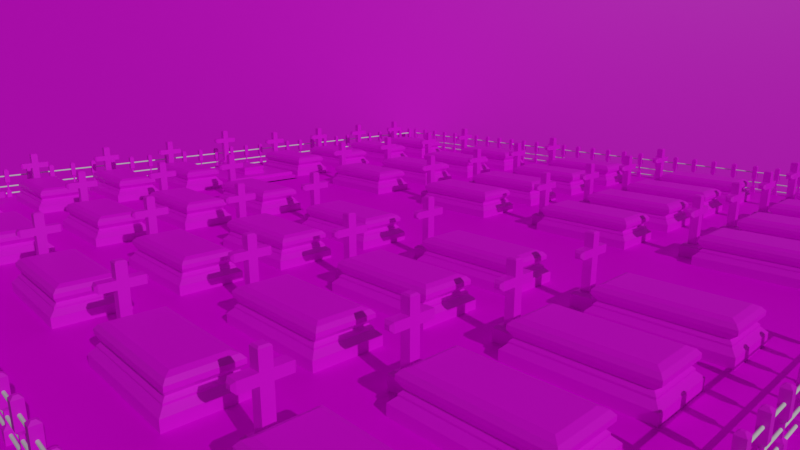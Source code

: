 # Source: Main.blend  (saved by Blender 2.82.7; exported with 4.5.12 LTS)
import bpy
from mathutils import Matrix  # noqa: F401  (used for matrix-valued properties, if any)

bpy.ops.wm.read_factory_settings(use_empty=True)
scene = bpy.context.scene
scene.name = 'Scene'

# ---- collections
col_collection = bpy.data.collections.new('Collection'); scene.collection.children.link(col_collection)
col_collection_1 = bpy.data.collections.new('Collection 1'); col_collection.children.link(col_collection_1)
col_collection_2 = bpy.data.collections.new('Collection 2'); col_collection.children.link(col_collection_2)
col_collection_3 = bpy.data.collections.new('Collection 3'); col_collection.children.link(col_collection_3)
col_collection_4 = bpy.data.collections.new('Collection 4'); col_collection.children.link(col_collection_4)

# ---- images (referenced by path relative to the original .blend; pixels are not part of the script)
import os
ASSET_DIR = os.environ.get("B2B_ASSET_DIR", "")  # directory of the original .blend (textures are referenced by path, not embedded)
HERE = os.path.dirname(os.path.abspath(__file__))  # packed textures are extracted next to this script under _unpacked/

def load_image(name, relpath, width, height, colorspace="sRGB"):
    """Load a texture the original file referenced (path relative to the .blend, or extracted next to this script)."""
    p = next((c for c in (os.path.join(HERE, relpath), os.path.join(ASSET_DIR, relpath)) if relpath and os.path.exists(c)), "")
    if p:
        img = bpy.data.images.load(p, check_existing=True)
        img.name = name
    else:  # same state as the original file: an image datablock whose file is absent (Cycles renders it pink)
        img = bpy.data.images.new(name, width, height)
        img.source = "FILE"
        img.filepath = "//" + (relpath or name)
    img.colorspace_settings.name = colorspace
    return img
img_grave = load_image('Grave', 'Grave.png', 1024, 1024, 'sRGB')
img_ground = load_image('Ground', 'Ground.png', 1024, 1024, 'sRGB')
img_sky_png = load_image('sky.png', 'sky.png', 1024, 1024, 'sRGB')
img_untitled = load_image('Untitled', 'fence.png', 1024, 1024, 'sRGB')

# ---- materials (node trees are filled in below, after node groups)
mat_material = bpy.data.materials.new('Material')
mat_material.alpha_threshold = 0.0
mat_material.use_transparent_shadow = False
mat_material.line_color = (0.0, 0.0, 0.0, 1.0)
mat_material_002 = bpy.data.materials.new('Material.002')
mat_material_002.use_transparent_shadow = False
mat_material_004 = bpy.data.materials.new('Material.004')
mat_material_004.use_transparent_shadow = False
mat_material_005 = bpy.data.materials.new('Material.005')
mat_material_005.use_transparent_shadow = False
mat_material_003 = bpy.data.materials.new('Material.003')
mat_material_003.use_transparent_shadow = False
mat_material_001 = bpy.data.materials.new('Material.001')
mat_material_001.use_transparent_shadow = False

# ---- material node trees
mat_material.use_nodes = True; mat_material.node_tree.nodes.clear()
_N = mat_material.node_tree.nodes; _L = mat_material.node_tree.links
n0 = _N.new('ShaderNodeOutputMaterial'); n0.name = 'Material Output'; n0.location = (300, 300)
n1 = _N.new('ShaderNodeBsdfPrincipled'); n1.name = 'Principled BSDF'; n1.location = (10, 300)
n1.distribution = 'GGX'
n1.subsurface_method = 'BURLEY'
n1.inputs[2].default_value = 0.4
n1.inputs[3].default_value = 1.45
n1.inputs[27].default_value = (0.0, 0.0, 0.0, 1.0)
n1.inputs[28].default_value = 1.0
n2 = _N.new('ShaderNodeTexImage'); n2.name = 'Image Texture'; n2.location = (-459, 131)
n2.image = img_grave
_L.new(n1.outputs[0], n0.inputs[0])
_L.new(n2.outputs[0], n1.inputs[0])
n0.is_active_output = True
mat_material_002.use_nodes = True; mat_material_002.node_tree.nodes.clear()
_N = mat_material_002.node_tree.nodes; _L = mat_material_002.node_tree.links
n0 = _N.new('ShaderNodeOutputMaterial'); n0.name = 'Material Output'; n0.location = (300, 300)
n1 = _N.new('ShaderNodeBsdfPrincipled'); n1.name = 'Principled BSDF'; n1.location = (10, 300)
n1.distribution = 'GGX'
n1.subsurface_method = 'BURLEY'
n1.inputs[3].default_value = 1.45
n1.inputs[27].default_value = (0.0, 0.0, 0.0, 1.0)
n1.inputs[28].default_value = 1.0
n2 = _N.new('ShaderNodeTexImage'); n2.name = 'Image Texture'; n2.location = (-455, 79)
n2.image = img_grave
_L.new(n1.outputs[0], n0.inputs[0])
_L.new(n2.outputs[0], n1.inputs[0])
n0.is_active_output = True
mat_material_004.use_nodes = True; mat_material_004.node_tree.nodes.clear()
_N = mat_material_004.node_tree.nodes; _L = mat_material_004.node_tree.links
n0 = _N.new('ShaderNodeOutputMaterial'); n0.name = 'Material Output'; n0.location = (300, 300)
n1 = _N.new('ShaderNodeBsdfPrincipled'); n1.name = 'Principled BSDF'; n1.location = (10, 300)
n1.distribution = 'GGX'
n1.subsurface_method = 'BURLEY'
n1.inputs[1].default_value = 0.05455
n1.inputs[3].default_value = 1.45
n1.inputs[13].default_value = 0.04091
n1.inputs[27].default_value = (0.0, 0.0, 0.0, 1.0)
n1.inputs[28].default_value = 1.0
n2 = _N.new('ShaderNodeTexImage'); n2.name = 'Image Texture'; n2.location = (-509, 152)
n2.image = img_ground
_L.new(n1.outputs[0], n0.inputs[0])
_L.new(n2.outputs[0], n1.inputs[0])
n0.is_active_output = True
mat_material_005.use_nodes = True; mat_material_005.node_tree.nodes.clear()
_N = mat_material_005.node_tree.nodes; _L = mat_material_005.node_tree.links
n0 = _N.new('ShaderNodeOutputMaterial'); n0.name = 'Material Output'; n0.location = (300, 300)
n1 = _N.new('ShaderNodeBsdfPrincipled'); n1.name = 'Principled BSDF'; n1.location = (10, 300)
n1.distribution = 'GGX'
n1.subsurface_method = 'BURLEY'
n1.inputs[3].default_value = 1.45
n1.inputs[27].default_value = (0.0, 0.0, 0.0, 1.0)
n1.inputs[28].default_value = 1.0
n2 = _N.new('ShaderNodeTexImage'); n2.name = 'Image Texture'; n2.location = (-458, 123)
n2.image = img_sky_png
_L.new(n1.outputs[0], n0.inputs[0])
_L.new(n2.outputs[0], n1.inputs[0])
n0.is_active_output = True
mat_material_003.use_nodes = True; mat_material_003.node_tree.nodes.clear()
_N = mat_material_003.node_tree.nodes; _L = mat_material_003.node_tree.links
n0 = _N.new('ShaderNodeOutputMaterial'); n0.name = 'Material Output'; n0.location = (300, 300)
n1 = _N.new('ShaderNodeBsdfPrincipled'); n1.name = 'Principled BSDF'; n1.location = (10, 300)
n1.distribution = 'GGX'
n1.subsurface_method = 'BURLEY'
n1.inputs[3].default_value = 1.45
n1.inputs[27].default_value = (0.0, 0.0, 0.0, 1.0)
n1.inputs[28].default_value = 1.0
n2 = _N.new('ShaderNodeTexImage'); n2.name = 'Image Texture'; n2.location = (-296, 168)
n2.image = img_untitled
_L.new(n1.outputs[0], n0.inputs[0])
_L.new(n2.outputs[0], n1.inputs[0])
n0.is_active_output = True
mat_material_001.use_nodes = True; mat_material_001.node_tree.nodes.clear()
_N = mat_material_001.node_tree.nodes; _L = mat_material_001.node_tree.links
n0 = _N.new('ShaderNodeOutputMaterial'); n0.name = 'Material Output'; n0.location = (300, 300)
n1 = _N.new('ShaderNodeBsdfPrincipled'); n1.name = 'Principled BSDF'; n1.location = (10, 300)
n1.distribution = 'GGX'
n1.subsurface_method = 'BURLEY'
n1.inputs[3].default_value = 1.45
n1.inputs[27].default_value = (0.0, 0.0, 0.0, 1.0)
n1.inputs[28].default_value = 1.0
n2 = _N.new('ShaderNodeTexImage'); n2.name = 'Image Texture'; n2.location = (-517, 137)
n2.image = img_grave
_L.new(n1.outputs[0], n0.inputs[0])
_L.new(n2.outputs[0], n1.inputs[0])
n0.is_active_output = True

# ---- world
world_world = bpy.data.worlds.new('World'); scene.world = world_world
world_world.use_nodes = True; world_world.node_tree.nodes.clear()
_N = world_world.node_tree.nodes; _L = world_world.node_tree.links
n0 = _N.new('ShaderNodeOutputWorld'); n0.name = 'World Output'; n0.location = (300, 300)
n1 = _N.new('ShaderNodeBackground'); n1.name = 'Background'; n1.location = (10, 300)
n1.inputs[0].default_value = (0.05088, 0.05088, 0.05088, 1.0)
_L.new(n1.outputs[0], n0.inputs[0])
n0.is_active_output = True
world_world.color = (0.05088, 0.05088, 0.05088)
world_world.use_sun_shadow = False
world_world.sun_shadow_jitter_overblur = 0.0

# ---- cameras
cam_camera = bpy.data.cameras.new('Camera')
cam_camera.clip_end = 245.2
cam_camera.lens = 29.0
cam_camera.ortho_scale = 7.314

# ---- lights
light_sun = bpy.data.lights.new('Sun', 'SUN')
light_sun.transmission_factor = 0.0
light_sun.energy = 1.5
light_sun.shadow_soft_size = 0.125

# ---- meshes
me_tomb = bpy.data.meshes.new('Tomb')
me_tomb.from_pydata([(1.0, 5.862, -1.0), (1.0, -5.862, -1.0), (-11.68, 5.862, -1.0), (-11.68, -5.862, -1.0), (1.0, 5.862, 0.0), (-11.68, -5.862, 0.0), (1.0, -5.862, 0.0), (-11.68, 5.862, 0.0), (1.0, 5.862, -0.5), (1.0, -5.862, -0.5), (-11.68, 5.862, -0.5), (-11.68, -5.862, -0.5), (-11.68, -5.862, 0.5), (1.0, 5.862, 0.5), (1.0, -5.862, 0.5), (-11.68, 5.862, 0.5), (1.694, 5.862, -0.5), (1.694, 5.862, -1.0), (1.694, -5.862, -0.5), (1.694, -5.862, -1.0), (1.694, 5.862, 0.5), (1.694, 5.862, 0.0), (1.694, -5.862, 0.5), (1.694, -5.862, 0.0), (2.448, 5.862, -0.5), (2.448, 5.862, -1.0), (2.448, -5.862, -0.5), (2.448, -5.862, -1.0), (2.448, 5.862, 0.0), (2.448, -5.862, 0.0), (3.193, 5.862, -0.5), (3.193, 5.862, -1.0), (3.193, -5.862, -0.5), (3.193, -5.862, -1.0), (1.0, 5.862, 0.8319), (-1.28, 1.81, 1.0), (1.0, -5.862, 0.8319), (-1.28, -1.81, 1.0), (-9.398, 1.81, 1.0), (-11.68, 5.862, 0.8319), (-9.398, -1.81, 1.0), (-11.68, -5.862, 0.8319), (0.8319, -5.694, 1.0), (-11.51, -5.694, 1.0), (0.8319, 5.694, 1.0), (-11.51, 5.694, 1.0), (-9.292, 1.703, 1.655), (-1.386, 1.703, 1.655), (-9.292, -1.703, 1.655), (-1.386, -1.703, 1.655), (-1.28, -1.81, 1.253), (-1.386, -1.703, 1.36), (-9.292, -1.703, 1.36), (-9.398, -1.81, 1.253), (-1.28, 1.81, 1.253), (-1.386, 1.703, 1.36), (-9.292, 1.703, 1.36), (-9.398, 1.81, 1.253), (-9.369, -1.736, 1.785), (-9.369, 1.736, 1.785), (-1.31, 1.736, 1.785), (-1.31, -1.736, 1.785), (-9.369, -1.736, 2.057), (-9.369, 1.736, 2.057), (-1.31, 1.736, 2.057), (-1.31, -1.736, 2.057), (-9.187, -1.555, 2.176), (-9.294, -1.662, 2.131), (-9.187, 1.555, 2.176), (-9.294, 1.662, 2.131), (-1.491, 1.555, 2.176), (-1.384, 1.662, 2.131), (-1.491, -1.555, 2.176), (-1.384, -1.662, 2.131)], [], [(15, 39, 34, 13), (12, 41, 39, 15), (35, 38, 57, 54), (14, 36, 41, 12), (10, 7, 4, 8), (6, 9, 18, 23), (11, 5, 7, 10), (9, 6, 5, 11), (1, 9, 11, 3), (3, 11, 10, 2), (4, 13, 20, 21), (2, 10, 8, 0), (7, 15, 13, 4), (14, 6, 23, 22), (5, 12, 15, 7), (6, 14, 12, 5), (17, 16, 24, 25), (21, 20, 22, 23), (9, 1, 19, 18), (0, 8, 16, 17), (13, 14, 22, 20), (8, 4, 21, 16), (24, 28, 29, 26), (24, 26, 32, 30), (23, 18, 26, 29), (21, 23, 29, 28), (18, 19, 27, 26), (16, 21, 28, 24), (31, 30, 32, 33), (25, 24, 30, 31), (26, 27, 33, 32), (42, 43, 41, 36), (44, 42, 36, 34), (43, 45, 39, 41), (45, 44, 34, 39), (13, 34, 36, 14), (37, 40, 43, 42), (35, 37, 42, 44), (40, 38, 45, 43), (38, 35, 44, 45), (37, 35, 54, 50), (56, 52, 48, 46), (49, 47, 60, 61), (38, 40, 53, 57), (51, 52, 53, 50), (55, 51, 50, 54), (52, 56, 57, 53), (56, 55, 54, 57), (40, 37, 50, 53), (51, 55, 47, 49), (52, 51, 49, 48), (55, 56, 46, 47), (48, 49, 61, 58), (46, 48, 58, 59), (47, 46, 59, 60), (58, 61, 65, 62), (61, 60, 64, 65), (60, 59, 63, 64), (69, 71, 64, 63), (70, 68, 66, 72), (71, 73, 65, 64), (67, 69, 63, 62), (59, 58, 62, 63), (66, 68, 69, 67), (68, 70, 71, 69), (72, 66, 67, 73), (70, 72, 73, 71), (73, 67, 62, 65)])
_uv = me_tomb.uv_layers.new(name='UVMap')
_uv.uv.foreach_set('vector', [0.5625, 0.25, 0.604, 0.25, 0.604, 0.5, 0.5625, 0.5, 0.5625, 0.0, 0.604, 0.0, 0.604, 0.25, 0.5625, 0.25, 0.6508, 0.5279, 0.8492, 0.5279, 0.8492, 0.5279, 0.6508, 0.5279, 0.5625, 0.75, 0.604, 0.75, 0.604, 1.0, 0.5625, 1.0, 0.4375, 0.25, 0.5, 0.25, 0.5, 0.5, 0.4375, 0.5, 0.5, 0.75, 0.4375, 0.75, 0.4375, 0.75, 0.5, 0.75, 0.4375, 0.0, 0.5, 0.0, 0.5, 0.25, 0.4375, 0.25, 0.4375, 0.75, 0.5, 0.75, 0.5, 1.0, 0.4375, 1.0, 0.375, 0.75, 0.4375, 0.75, 0.4375, 1.0, 0.375, 1.0, 0.375, 0.0, 0.4375, 0.0, 0.4375, 0.25, 0.375, 0.25, 0.5, 0.5, 0.5625, 0.5, 0.5625, 0.5, 0.5, 0.5, 0.375, 0.25, 0.4375, 0.25, 0.4375, 0.5, 0.375, 0.5, 0.5, 0.25, 0.5625, 0.25, 0.5625, 0.5, 0.5, 0.5, 0.5625, 0.75, 0.5, 0.75, 0.5, 0.75, 0.5625, 0.75, 0.5, 0.0, 0.5625, 0.0, 0.5625, 0.25, 0.5, 0.25, 0.5, 0.75, 0.5625, 0.75, 0.5625, 1.0, 0.5, 1.0, 0.375, 0.5, 0.4375, 0.5, 0.4375, 0.5, 0.375, 0.5, 0.5, 0.5, 0.5625, 0.5, 0.5625, 0.75, 0.5, 0.75, 0.4375, 0.75, 0.375, 0.75, 0.375, 0.75, 0.4375, 0.75, 0.375, 0.5, 0.4375, 0.5, 0.4375, 0.5, 0.375, 0.5, 0.5625, 0.5, 0.5625, 0.75, 0.5625, 0.75, 0.5625, 0.5, 0.4375, 0.5, 0.5, 0.5, 0.5, 0.5, 0.4375, 0.5, 0.4375, 0.5, 0.5, 0.5, 0.5, 0.75, 0.4375, 0.75, 0.4375, 0.5, 0.4375, 0.75, 0.4375, 0.75, 0.4375, 0.5, 0.5, 0.75, 0.4375, 0.75, 0.4375, 0.75, 0.5, 0.75, 0.5, 0.5, 0.5, 0.75, 0.5, 0.75, 0.5, 0.5, 0.4375, 0.75, 0.375, 0.75, 0.375, 0.75, 0.4375, 0.75, 0.4375, 0.5, 0.5, 0.5, 0.5, 0.5, 0.4375, 0.5, 0.375, 0.5, 0.4375, 0.5, 0.4375, 0.75, 0.375, 0.75, 0.375, 0.5, 0.4375, 0.5, 0.4375, 0.5, 0.375, 0.5, 0.4375, 0.75, 0.375, 0.75, 0.375, 0.75, 0.4375, 0.75, 0.6283, 0.7464, 0.8717, 0.7464, 0.875, 0.75, 0.625, 0.75, 0.6283, 0.5036, 0.6283, 0.7464, 0.604, 0.75, 0.604, 0.5, 0.8717, 0.7464, 0.8717, 0.5036, 0.875, 0.5, 0.875, 0.75, 0.8717, 0.5036, 0.6283, 0.5036, 0.625, 0.5, 0.875, 0.5, 0.5625, 0.5, 0.604, 0.5, 0.604, 0.75, 0.5625, 0.75, 0.6508, 0.7221, 0.8492, 0.7221, 0.8717, 0.7464, 0.6283, 0.7464, 0.6508, 0.5279, 0.6508, 0.7221, 0.6283, 0.7464, 0.6283, 0.5036, 0.8492, 0.7221, 0.8492, 0.5279, 0.8717, 0.5036, 0.8717, 0.7464, 0.8492, 0.5279, 0.6508, 0.5279, 0.6283, 0.5036, 0.8717, 0.5036, 0.6508, 0.7221, 0.6508, 0.5279, 0.6508, 0.5279, 0.6508, 0.7221, 0.8466, 0.5336, 0.8466, 0.7164, 0.8466, 0.7164, 0.8466, 0.5336, 0.6534, 0.7164, 0.6534, 0.5336, 0.6534, 0.5336, 0.6534, 0.7164, 0.8492, 0.5279, 0.8492, 0.7221, 0.8492, 0.7221, 0.8492, 0.5279, 0.6534, 0.7164, 0.8466, 0.7164, 0.8492, 0.7221, 0.6508, 0.7221, 0.6534, 0.5336, 0.6534, 0.7164, 0.6508, 0.7221, 0.6508, 0.5279, 0.8466, 0.7164, 0.8466, 0.5336, 0.8492, 0.5279, 0.8492, 0.7221, 0.8466, 0.5336, 0.6534, 0.5336, 0.6508, 0.5279, 0.8492, 0.5279, 0.8492, 0.7221, 0.6508, 0.7221, 0.6508, 0.7221, 0.8492, 0.7221, 0.6534, 0.7164, 0.6534, 0.5336, 0.6534, 0.5336, 0.6534, 0.7164, 0.8466, 0.7164, 0.6534, 0.7164, 0.6534, 0.7164, 0.8466, 0.7164, 0.6534, 0.5336, 0.8466, 0.5336, 0.8466, 0.5336, 0.6534, 0.5336, 0.8466, 0.7164, 0.6534, 0.7164, 0.6534, 0.7164, 0.8466, 0.7164, 0.8466, 0.5336, 0.8466, 0.7164, 0.8466, 0.7164, 0.8466, 0.5336, 0.6534, 0.5336, 0.8466, 0.5336, 0.8466, 0.5336, 0.6534, 0.5336, 0.8466, 0.7164, 0.6534, 0.7164, 0.6534, 0.7164, 0.8466, 0.7164, 0.6534, 0.7164, 0.6534, 0.5336, 0.6534, 0.5336, 0.6534, 0.7164, 0.6534, 0.5336, 0.8466, 0.5336, 0.8466, 0.5336, 0.6534, 0.5336, 0.8448, 0.5375, 0.6552, 0.5375, 0.6534, 0.5336, 0.8466, 0.5336, 0.6577, 0.5432, 0.8423, 0.5432, 0.8423, 0.7068, 0.6577, 0.7068, 0.6552, 0.5375, 0.6552, 0.7125, 0.6534, 0.7164, 0.6534, 0.5336, 0.8448, 0.7125, 0.8448, 0.5375, 0.8466, 0.5336, 0.8466, 0.7164, 0.8466, 0.5336, 0.8466, 0.7164, 0.8466, 0.7164, 0.8466, 0.5336, 0.8423, 0.7068, 0.8423, 0.5432, 0.8448, 0.5375, 0.8448, 0.7125, 0.8423, 0.5432, 0.6577, 0.5432, 0.6552, 0.5375, 0.8448, 0.5375, 0.6577, 0.7068, 0.8423, 0.7068, 0.8448, 0.7125, 0.6552, 0.7125, 0.6577, 0.5432, 0.6577, 0.7068, 0.6552, 0.7125, 0.6552, 0.5375, 0.6552, 0.7125, 0.8448, 0.7125, 0.8466, 0.7164, 0.6534, 0.7164])
me_tomb.materials.append(mat_material)
me_tomb.use_remesh_preserve_volume = False
me_tomb.use_remesh_preserve_attributes = False
me_tomb.use_mirror_vertex_groups = False
me_tomb.update()
me_cube_001 = bpy.data.meshes.new('Cube.001')
me_cube_001.from_pydata([(-11.46, -0.9713, 0.8852), (-11.46, 0.9713, 0.8852), (-9.521, -0.9713, 0.8852), (-9.521, 0.9713, 0.8852), (-10.9, -0.4099, 2.35), (-11.46, -0.9713, 2.1), (-10.9, 0.4099, 2.35), (-11.46, 0.9713, 2.1), (-10.08, -0.4099, 2.35), (-9.521, -0.9713, 2.1), (-10.08, 0.4099, 2.35), (-9.521, 0.9713, 2.1), (-11.21, -0.7215, 2.35), (-11.21, 0.7215, 2.35), (-9.771, 0.7215, 2.35), (-9.771, -0.7215, 2.35), (-10.9, -0.4099, 5.34), (-10.9, 0.4099, 5.34), (-10.08, 0.4099, 5.34), (-10.08, -0.4099, 5.34), (-10.9, -0.4099, 6.047), (-10.9, 0.4099, 6.047), (-10.08, 0.4099, 6.047), (-10.08, -0.4099, 6.047), (-10.9, 1.642, 5.34), (-10.7, 1.846, 5.544), (-10.29, 1.846, 5.544), (-10.08, 1.642, 5.34), (-10.08, -1.642, 5.34), (-10.29, -1.846, 5.544), (-10.7, -1.846, 5.544), (-10.9, -1.642, 5.34), (-10.7, 1.846, 5.842), (-10.9, 1.642, 6.047), (-10.08, 1.642, 6.047), (-10.29, 1.846, 5.842), (-10.29, -1.846, 5.842), (-10.08, -1.642, 6.047), (-10.9, -1.642, 6.047), (-10.7, -1.846, 5.842), (-10.9, -0.4099, 7.228), (-10.78, -0.2916, 7.346), (-10.78, 0.2916, 7.346), (-10.9, 0.4099, 7.228), (-10.2, 0.2916, 7.346), (-10.08, 0.4099, 7.228), (-10.2, -0.2916, 7.346), (-10.08, -0.4099, 7.228)], [], [(8, 10, 18, 19), (3, 11, 9, 2), (0, 5, 7, 1), (1, 3, 2, 0), (1, 7, 11, 3), (12, 13, 7, 5), (13, 14, 11, 7), (14, 15, 9, 11), (15, 12, 5, 9), (2, 9, 5, 0), (4, 6, 13, 12), (6, 10, 14, 13), (10, 8, 15, 14), (8, 4, 12, 15), (21, 22, 34, 33), (6, 4, 16, 17), (4, 8, 19, 16), (10, 6, 17, 18), (23, 22, 45, 47), (16, 19, 28, 31), (19, 18, 22, 23), (17, 16, 20, 21), (20, 23, 47, 40), (44, 42, 41, 46), (22, 21, 43, 45), (19, 23, 37, 28), (17, 21, 33, 24), (23, 20, 38, 37), (22, 18, 27, 34), (30, 29, 36, 39), (20, 16, 31, 38), (26, 25, 32, 35), (25, 26, 27, 24), (29, 30, 31, 28), (33, 34, 35, 32), (37, 38, 39, 36), (28, 37, 36, 29), (38, 31, 30, 39), (24, 33, 32, 25), (34, 27, 26, 35), (18, 17, 24, 27), (41, 42, 43, 40), (42, 44, 45, 43), (44, 46, 47, 45), (46, 41, 40, 47), (21, 20, 40, 43)])
_uv = me_cube_001.uv_layers.new(name='UVMap')
_uv.uv.foreach_set('vector', [0.6973, 0.6777, 0.6973, 0.5723, 0.6973, 0.5723, 0.6973, 0.6777, 0.375, 0.5, 0.5824, 0.5, 0.5824, 0.75, 0.375, 0.75, 0.375, 0.0, 0.5824, 0.0, 0.5824, 0.25, 0.375, 0.25, 0.125, 0.5, 0.375, 0.5, 0.375, 0.75, 0.125, 0.75, 0.375, 0.25, 0.5824, 0.25, 0.5824, 0.5, 0.375, 0.5, 0.8428, 0.7178, 0.8428, 0.5322, 0.875, 0.5, 0.875, 0.75, 0.8428, 0.5322, 0.6572, 0.5322, 0.625, 0.5, 0.875, 0.5, 0.6572, 0.5322, 0.6572, 0.7178, 0.5824, 0.75, 0.5824, 0.5, 0.6572, 0.7178, 0.8428, 0.7178, 0.875, 0.75, 0.625, 0.75, 0.375, 0.75, 0.5824, 0.75, 0.5824, 1.0, 0.375, 1.0, 0.8027, 0.6777, 0.8027, 0.5723, 0.8428, 0.5322, 0.8428, 0.7178, 0.8027, 0.5723, 0.6973, 0.5723, 0.6572, 0.5322, 0.8428, 0.5322, 0.6973, 0.5723, 0.6973, 0.6777, 0.6572, 0.7178, 0.6572, 0.5322, 0.6973, 0.6777, 0.8027, 0.6777, 0.8428, 0.7178, 0.6572, 0.7178, 0.8027, 0.5723, 0.6973, 0.5723, 0.6973, 0.5723, 0.8027, 0.5723, 0.8027, 0.5723, 0.8027, 0.6777, 0.8027, 0.6777, 0.8027, 0.5723, 0.8027, 0.6777, 0.6973, 0.6777, 0.6973, 0.6777, 0.8027, 0.6777, 0.6973, 0.5723, 0.8027, 0.5723, 0.8027, 0.5723, 0.6973, 0.5723, 0.6973, 0.6777, 0.6973, 0.5723, 0.6973, 0.5723, 0.6973, 0.6777, 0.8027, 0.6777, 0.6973, 0.6777, 0.6973, 0.6777, 0.8027, 0.6777, 0.6973, 0.6777, 0.6973, 0.5723, 0.6973, 0.5723, 0.6973, 0.6777, 0.8027, 0.5723, 0.8027, 0.6777, 0.8027, 0.6777, 0.8027, 0.5723, 0.8027, 0.6777, 0.6973, 0.6777, 0.6973, 0.6777, 0.8027, 0.6777, 0.7125, 0.5875, 0.7875, 0.5875, 0.7875, 0.6625, 0.7125, 0.6625, 0.6973, 0.5723, 0.8027, 0.5723, 0.8027, 0.5723, 0.6973, 0.5723, 0.6973, 0.6777, 0.6973, 0.6777, 0.6973, 0.6777, 0.6973, 0.6777, 0.8027, 0.5723, 0.8027, 0.5723, 0.8027, 0.5723, 0.8027, 0.5723, 0.6973, 0.6777, 0.8027, 0.6777, 0.8027, 0.6777, 0.6973, 0.6777, 0.6973, 0.5723, 0.6973, 0.5723, 0.6973, 0.5723, 0.6973, 0.5723, 0.7764, 0.6777, 0.7236, 0.6777, 0.7236, 0.6777, 0.7764, 0.6777, 0.8027, 0.6777, 0.8027, 0.6777, 0.8027, 0.6777, 0.8027, 0.6777, 0.7236, 0.5723, 0.7764, 0.5723, 0.7764, 0.5723, 0.7236, 0.5723, 0.7764, 0.5723, 0.7236, 0.5723, 0.6973, 0.5723, 0.8027, 0.5723, 0.7236, 0.6777, 0.7764, 0.6777, 0.8027, 0.6777, 0.6973, 0.6777, 0.8027, 0.5723, 0.6973, 0.5723, 0.7236, 0.5723, 0.7764, 0.5723, 0.6973, 0.6777, 0.8027, 0.6777, 0.7764, 0.6777, 0.7236, 0.6777, 0.6973, 0.6777, 0.6973, 0.6777, 0.7236, 0.6777, 0.7236, 0.6777, 0.8027, 0.6777, 0.8027, 0.6777, 0.7764, 0.6777, 0.7764, 0.6777, 0.8027, 0.5723, 0.8027, 0.5723, 0.7764, 0.5723, 0.7764, 0.5723, 0.6973, 0.5723, 0.6973, 0.5723, 0.7236, 0.5723, 0.7236, 0.5723, 0.6973, 0.5723, 0.8027, 0.5723, 0.8027, 0.5723, 0.6973, 0.5723, 0.7875, 0.6625, 0.7875, 0.5875, 0.8027, 0.5723, 0.8027, 0.6777, 0.7875, 0.5875, 0.7125, 0.5875, 0.6973, 0.5723, 0.8027, 0.5723, 0.7125, 0.5875, 0.7125, 0.6625, 0.6973, 0.6777, 0.6973, 0.5723, 0.7125, 0.6625, 0.7875, 0.6625, 0.8027, 0.6777, 0.6973, 0.6777, 0.8027, 0.5723, 0.8027, 0.6777, 0.8027, 0.6777, 0.8027, 0.5723])
me_cube_001.materials.append(mat_material_002)
me_cube_001.use_remesh_fix_poles = True
me_cube_001.use_remesh_preserve_attributes = False
me_cube_001.use_mirror_vertex_groups = False
me_cube_001.update()
me_plane_001 = bpy.data.meshes.new('Plane.001')
me_plane_001.from_pydata([(-1.0, -1.0, 0.0), (1.0, -1.0, 0.0), (-1.0, 1.0, 0.0), (1.0, 1.0, 0.0)], [], [(0, 1, 3, 2)])
_uv = me_plane_001.uv_layers.new(name='UVMap')
_uv.uv.foreach_set('vector', [1.49e-07, 1.0, 0.0, 1.49e-07, 1.0, 0.0, 1.0, 1.0])
me_plane_001.materials.append(mat_material_004)
me_plane_001.use_remesh_fix_poles = True
me_plane_001.use_remesh_preserve_attributes = False
me_plane_001.use_mirror_vertex_groups = False
me_plane_001.update()
me_plane_002 = bpy.data.meshes.new('Plane.002')
me_plane_002.from_pydata([(-1.0, -1.0, 0.0), (1.0, -1.0, 0.0), (-1.0, 1.0, 0.0), (1.0, 1.0, 0.0)], [], [(0, 1, 3, 2)])
_uv = me_plane_002.uv_layers.new(name='UVMap')
_uv.uv.foreach_set('vector', [0.0, 0.0, 1.0, 0.0, 1.0, 1.0, 0.0, 1.0])
me_plane_002.materials.append(mat_material_005)
me_plane_002.use_remesh_fix_poles = True
me_plane_002.use_remesh_preserve_attributes = False
me_plane_002.use_mirror_vertex_groups = False
me_plane_002.update()
me_cube = bpy.data.meshes.new('Cube')
me_cube.from_pydata([(-0.3, -0.3, -0.3036), (0.1213, -0.1213, 1.87), (-0.3, 0.3, -0.3036), (0.1213, 0.1213, 1.87), (0.3, -0.3, -0.3036), (-0.1213, 0.1213, 1.87), (0.3, 0.3, -0.3036), (-0.1213, -0.1213, 1.87), (-0.1213, -0.1213, 1.034), (-0.3, -0.3, 0.8551), (-0.1213, 0.1213, 1.034), (-0.3, 0.3, 0.8551), (0.1213, -0.1213, 1.034), (0.3, -0.3, 0.8551), (0.1213, 0.1213, 1.034), (0.3, 0.3, 0.8551), (0.2997, -0.2997, 2.148), (-0.2997, -0.2997, 2.148), (-0.2997, 0.2997, 2.148), (0.2997, 0.2997, 2.148), (0.2997, -0.2997, 3.817), (0.1106, -0.1106, 4.006), (-0.1106, -0.1106, 4.006), (-0.2997, -0.2997, 3.817), (-0.1106, 0.1106, 4.006), (-0.2997, 0.2997, 3.817), (0.2997, 0.2997, 3.817), (0.1106, 0.1106, 4.006)], [], [(12, 14, 3, 1), (6, 15, 13, 4), (1, 3, 19, 16), (0, 9, 11, 2), (2, 6, 4, 0), (2, 11, 15, 6), (8, 10, 11, 9), (10, 14, 15, 11), (14, 12, 13, 15), (12, 8, 9, 13), (4, 13, 9, 0), (10, 8, 7, 5), (8, 12, 1, 7), (14, 10, 5, 3), (18, 17, 23, 25), (5, 7, 17, 18), (3, 5, 18, 19), (7, 1, 16, 17), (16, 19, 26, 20), (27, 24, 22, 21), (19, 18, 25, 26), (21, 22, 23, 20), (22, 24, 25, 23), (27, 21, 20, 26), (24, 27, 26, 25), (17, 16, 20, 23)])
_uv = me_cube.uv_layers.new(name='UVMap')
_uv.uv.foreach_set('vector', [0.6169, 0.8078, 0.5495, 0.8078, 0.5495, 0.5673, 0.6169, 0.5673, 1.0, 0.0, 1.0, 0.3333, 0.8332, 0.3333, 0.8332, 8.658e-09, 0.6169, 0.5673, 0.5495, 0.5673, 0.4999, 0.4799, 0.6665, 0.4799, 0.6665, 0.3333, 0.6665, 0.0, 0.8332, 0.0, 0.8332, 0.3333, 0.0, 0.8078, 0.1668, 0.8078, 0.1668, 0.9821, 1.657e-08, 0.9821, 0.8332, 0.6667, 0.8332, 1.0, 0.6665, 1.0, 0.6665, 0.6667, 0.2164, 0.8597, 0.2164, 0.9302, 0.1668, 0.9821, 0.1668, 0.8078, 0.2164, 0.9302, 0.2839, 0.9302, 0.3335, 0.9821, 0.1668, 0.9821, 0.2839, 0.9302, 0.2839, 0.8597, 0.3335, 0.8078, 0.3335, 0.9821, 0.2839, 0.8597, 0.2164, 0.8597, 0.1668, 0.8078, 0.3335, 0.8078, 0.6665, 0.6667, 0.6665, 0.3333, 0.8332, 0.3333, 0.8332, 0.6667, 0.04959, 0.0, 0.117, 0.0, 0.117, 0.2405, 0.04959, 0.2405, 0.2162, 0.0, 0.2836, 0.0, 0.2836, 0.2405, 0.2162, 0.2405, 0.3828, 0.0, 0.4503, 0.0, 0.4503, 0.2405, 0.3828, 0.2405, 0.0, 0.3279, 0.1666, 0.3279, 0.1666, 0.8078, 4.142e-08, 0.8078, 0.04959, 0.2405, 0.117, 0.2405, 0.1666, 0.3279, 0.0, 0.3279, 0.3828, 0.2405, 0.4503, 0.2405, 0.4999, 0.3279, 0.3332, 0.3279, 0.2162, 0.2405, 0.2836, 0.2405, 0.3332, 0.3279, 0.1666, 0.3279, 0.6665, 0.4799, 0.4999, 0.4799, 0.4999, 0.0, 0.6665, 0.0, 0.4476, 0.927, 0.3861, 0.927, 0.3861, 0.8627, 0.4476, 0.8627, 0.3332, 0.3279, 0.4999, 0.3279, 0.4999, 0.8078, 0.3332, 0.8078, 0.4476, 0.8627, 0.3861, 0.8627, 0.3335, 0.8078, 0.5001, 0.8078, 0.3861, 0.8627, 0.3861, 0.927, 0.3335, 0.982, 0.3335, 0.8078, 0.4476, 0.927, 0.4476, 0.8627, 0.5001, 0.8078, 0.5001, 0.982, 0.3861, 0.927, 0.4476, 0.927, 0.5001, 0.982, 0.3335, 0.982, 0.1666, 0.3279, 0.3332, 0.3279, 0.3332, 0.8078, 0.1666, 0.8078])
me_cube.materials.append(mat_material_003)
me_cube.use_remesh_fix_poles = True
me_cube.use_remesh_preserve_attributes = False
me_cube.use_mirror_vertex_groups = False
me_cube.update()
me_cylinder = bpy.data.meshes.new('Cylinder')
me_cylinder.from_pydata([(0.0, 1.0, -1.0), (0.0, 1.0, 41.04), (0.1951, 0.9808, -1.0), (0.1951, 0.9808, 41.04), (0.3827, 0.9239, -1.0), (0.3827, 0.9238, 41.04), (0.5556, 0.8315, -1.0), (0.5556, 0.8314, 41.04), (0.7071, 0.7071, -1.0), (0.7071, 0.7071, 41.04), (0.8315, 0.5556, -1.0), (0.8315, 0.5555, 41.04), (0.9239, 0.3827, -1.0), (0.9239, 0.3827, 41.04), (0.9808, 0.1951, -1.0), (0.9808, 0.1951, 41.04), (1.0, 7.55e-08, -1.0), (1.0, -3.016e-05, 41.04), (0.9808, -0.1951, -1.0), (0.9808, -0.1951, 41.04), (0.9239, -0.3827, -1.0), (0.9239, -0.3827, 41.04), (0.8315, -0.5556, -1.0), (0.8315, -0.5556, 41.04), (0.7071, -0.7071, -1.0), (0.7071, -0.7071, 41.04), (0.5556, -0.8315, -1.0), (0.5556, -0.8315, 41.04), (0.3827, -0.9239, -1.0), (0.3827, -0.9239, 41.04), (0.1951, -0.9808, -1.0), (0.1951, -0.9808, 41.04), (-3.258e-07, -1.0, -1.0), (-3.258e-07, -1.0, 41.04), (-0.1951, -0.9808, -1.0), (-0.1951, -0.9808, 41.04), (-0.3827, -0.9239, -1.0), (-0.3827, -0.9239, 41.04), (-0.5556, -0.8315, -1.0), (-0.5556, -0.8315, 41.04), (-0.7071, -0.7071, -1.0), (-0.7071, -0.7071, 41.04), (-0.8315, -0.5556, -1.0), (-0.8315, -0.5556, 41.04), (-0.9239, -0.3827, -1.0), (-0.9239, -0.3827, 41.04), (-0.9808, -0.1951, -1.0), (-0.9808, -0.1951, 41.04), (-1.0, 9.656e-07, -1.0), (-1.0, -2.927e-05, 41.04), (-0.9808, 0.1951, -1.0), (-0.9808, 0.1951, 41.04), (-0.9239, 0.3827, -1.0), (-0.9239, 0.3827, 41.04), (-0.8315, 0.5556, -1.0), (-0.8315, 0.5555, 41.04), (-0.7071, 0.7071, -1.0), (-0.7071, 0.7071, 41.04), (-0.5556, 0.8315, -1.0), (-0.5556, 0.8314, 41.04), (-0.3827, 0.9239, -1.0), (-0.3827, 0.9238, 41.04), (-0.1951, 0.9808, -1.0), (-0.1951, 0.9808, 41.04)], [], [(0, 1, 3, 2), (2, 3, 5, 4), (4, 5, 7, 6), (6, 7, 9, 8), (8, 9, 11, 10), (10, 11, 13, 12), (12, 13, 15, 14), (14, 15, 17, 16), (16, 17, 19, 18), (18, 19, 21, 20), (20, 21, 23, 22), (22, 23, 25, 24), (24, 25, 27, 26), (26, 27, 29, 28), (28, 29, 31, 30), (30, 31, 33, 32), (32, 33, 35, 34), (34, 35, 37, 36), (36, 37, 39, 38), (38, 39, 41, 40), (40, 41, 43, 42), (42, 43, 45, 44), (44, 45, 47, 46), (46, 47, 49, 48), (48, 49, 51, 50), (50, 51, 53, 52), (52, 53, 55, 54), (54, 55, 57, 56), (56, 57, 59, 58), (58, 59, 61, 60), (3, 1, 63, 61, 59, 57, 55, 53, 51, 49, 47, 45, 43, 41, 39, 37, 35, 33, 31, 29, 27, 25, 23, 21, 19, 17, 15, 13, 11, 9, 7, 5), (60, 61, 63, 62), (62, 63, 1, 0), (0, 2, 4, 6, 8, 10, 12, 14, 16, 18, 20, 22, 24, 26, 28, 30, 32, 34, 36, 38, 40, 42, 44, 46, 48, 50, 52, 54, 56, 58, 60, 62)])
_uv = me_cylinder.uv_layers.new(name='UVMap')
_uv.uv.foreach_set('vector', [1.0, 0.5, 1.0, 1.0, 0.9688, 1.0, 0.9688, 0.5, 0.9688, 0.5, 0.9688, 1.0, 0.9375, 1.0, 0.9375, 0.5, 0.9375, 0.5, 0.9375, 1.0, 0.9062, 1.0, 0.9062, 0.5, 0.9062, 0.5, 0.9062, 1.0, 0.875, 1.0, 0.875, 0.5, 0.875, 0.5, 0.875, 1.0, 0.8438, 1.0, 0.8438, 0.5, 0.8438, 0.5, 0.8438, 1.0, 0.8125, 1.0, 0.8125, 0.5, 0.8125, 0.5, 0.8125, 1.0, 0.7812, 1.0, 0.7812, 0.5, 0.7812, 0.5, 0.7812, 1.0, 0.75, 1.0, 0.75, 0.5, 0.75, 0.5, 0.75, 1.0, 0.7188, 1.0, 0.7188, 0.5, 0.7188, 0.5, 0.7188, 1.0, 0.6875, 1.0, 0.6875, 0.5, 0.6875, 0.5, 0.6875, 1.0, 0.6562, 1.0, 0.6562, 0.5, 0.6562, 0.5, 0.6562, 1.0, 0.625, 1.0, 0.625, 0.5, 0.625, 0.5, 0.625, 1.0, 0.5938, 1.0, 0.5938, 0.5, 0.5938, 0.5, 0.5938, 1.0, 0.5625, 1.0, 0.5625, 0.5, 0.5625, 0.5, 0.5625, 1.0, 0.5312, 1.0, 0.5312, 0.5, 0.5312, 0.5, 0.5312, 1.0, 0.5, 1.0, 0.5, 0.5, 0.5, 0.5, 0.5, 1.0, 0.4688, 1.0, 0.4688, 0.5, 0.4688, 0.5, 0.4688, 1.0, 0.4375, 1.0, 0.4375, 0.5, 0.4375, 0.5, 0.4375, 1.0, 0.4062, 1.0, 0.4062, 0.5, 0.4062, 0.5, 0.4062, 1.0, 0.375, 1.0, 0.375, 0.5, 0.375, 0.5, 0.375, 1.0, 0.3438, 1.0, 0.3438, 0.5, 0.3438, 0.5, 0.3438, 1.0, 0.3125, 1.0, 0.3125, 0.5, 0.3125, 0.5, 0.3125, 1.0, 0.2812, 1.0, 0.2812, 0.5, 0.2812, 0.5, 0.2812, 1.0, 0.25, 1.0, 0.25, 0.5, 0.25, 0.5, 0.25, 1.0, 0.2188, 1.0, 0.2188, 0.5, 0.2188, 0.5, 0.2188, 1.0, 0.1875, 1.0, 0.1875, 0.5, 0.1875, 0.5, 0.1875, 1.0, 0.1562, 1.0, 0.1562, 0.5, 0.1562, 0.5, 0.1562, 1.0, 0.125, 1.0, 0.125, 0.5, 0.125, 0.5, 0.125, 1.0, 0.09375, 1.0, 0.09375, 0.5, 0.09375, 0.5, 0.09375, 1.0, 0.0625, 1.0, 0.0625, 0.5, 0.2968, 0.4854, 0.25, 0.49, 0.2032, 0.4854, 0.1582, 0.4717, 0.1167, 0.4496, 0.08029, 0.4197, 0.05045, 0.3833, 0.02827, 0.3418, 0.01461, 0.2968, 0.01, 0.25, 0.01461, 0.2032, 0.02827, 0.1582, 0.05045, 0.1167, 0.08029, 0.08029, 0.1167, 0.05045, 0.1582, 0.02827, 0.2032, 0.01461, 0.25, 0.01, 0.2968, 0.01461, 0.3418, 0.02827, 0.3833, 0.05045, 0.4197, 0.08029, 0.4496, 0.1167, 0.4717, 0.1582, 0.4854, 0.2032, 0.49, 0.25, 0.4854, 0.2968, 0.4717, 0.3418, 0.4496, 0.3833, 0.4197, 0.4197, 0.3833, 0.4496, 0.3418, 0.4717, 0.0625, 0.5, 0.0625, 1.0, 0.03125, 1.0, 0.03125, 0.5, 0.03125, 0.5, 0.03125, 1.0, 0.0, 1.0, 0.0, 0.5, 0.75, 0.49, 0.7968, 0.4854, 0.8418, 0.4717, 0.8833, 0.4496, 0.9197, 0.4197, 0.9496, 0.3833, 0.9717, 0.3418, 0.9854, 0.2968, 0.99, 0.25, 0.9854, 0.2032, 0.9717, 0.1582, 0.9496, 0.1167, 0.9197, 0.08029, 0.8833, 0.05045, 0.8418, 0.02827, 0.7968, 0.01461, 0.75, 0.01, 0.7032, 0.01461, 0.6582, 0.02827, 0.6167, 0.05045, 0.5803, 0.08029, 0.5504, 0.1167, 0.5283, 0.1582, 0.5146, 0.2032, 0.51, 0.25, 0.5146, 0.2968, 0.5283, 0.3418, 0.5504, 0.3833, 0.5803, 0.4197, 0.6167, 0.4496, 0.6582, 0.4717, 0.7032, 0.4854])
me_cylinder.use_remesh_fix_poles = True
me_cylinder.use_remesh_preserve_attributes = False
me_cylinder.use_mirror_vertex_groups = False
me_cylinder.update()
me_cylinder_001 = bpy.data.meshes.new('Cylinder.001')
me_cylinder_001.from_pydata([(0.0, 1.0, -55.0), (0.0, 1.0, 41.04), (0.1951, 0.9808, -55.0), (0.1951, 0.9808, 41.04), (0.3827, 0.9239, -55.0), (0.3827, 0.9238, 41.04), (0.5556, 0.8315, -55.0), (0.5556, 0.8314, 41.04), (0.7071, 0.7071, -55.0), (0.7071, 0.7071, 41.04), (0.8315, 0.5556, -55.0), (0.8315, 0.5555, 41.04), (0.9239, 0.3827, -55.0), (0.9239, 0.3827, 41.04), (0.9808, 0.1951, -55.0), (0.9808, 0.1951, 41.04), (1.0, 4.084e-05, -55.0), (1.0, -3.016e-05, 41.04), (0.9808, -0.195, -55.0), (0.9808, -0.1951, 41.04), (0.9239, -0.3826, -55.0), (0.9239, -0.3827, 41.04), (0.8315, -0.5555, -55.0), (0.8315, -0.5556, 41.04), (0.7071, -0.7071, -55.0), (0.7071, -0.7071, 41.04), (0.5556, -0.8314, -55.0), (0.5556, -0.8315, 41.04), (0.3827, -0.9238, -55.0), (0.3827, -0.9239, 41.04), (0.1951, -0.9807, -55.0), (0.1951, -0.9808, 41.04), (-3.258e-07, -1.0, -55.0), (-3.258e-07, -1.0, 41.04), (-0.1951, -0.9807, -55.0), (-0.1951, -0.9808, 41.04), (-0.3827, -0.9238, -55.0), (-0.3827, -0.9239, 41.04), (-0.5556, -0.8314, -55.0), (-0.5556, -0.8315, 41.04), (-0.7071, -0.7071, -55.0), (-0.7071, -0.7071, 41.04), (-0.8315, -0.5555, -55.0), (-0.8315, -0.5556, 41.04), (-0.9239, -0.3826, -55.0), (-0.9239, -0.3827, 41.04), (-0.9808, -0.195, -55.0), (-0.9808, -0.1951, 41.04), (-1.0, 4.173e-05, -55.0), (-1.0, -2.927e-05, 41.04), (-0.9808, 0.1951, -55.0), (-0.9808, 0.1951, 41.04), (-0.9239, 0.3827, -55.0), (-0.9239, 0.3827, 41.04), (-0.8315, 0.5556, -55.0), (-0.8315, 0.5555, 41.04), (-0.7071, 0.7071, -55.0), (-0.7071, 0.7071, 41.04), (-0.5556, 0.8315, -55.0), (-0.5556, 0.8314, 41.04), (-0.3827, 0.9239, -55.0), (-0.3827, 0.9238, 41.04), (-0.1951, 0.9808, -55.0), (-0.1951, 0.9808, 41.04)], [], [(0, 1, 3, 2), (2, 3, 5, 4), (4, 5, 7, 6), (6, 7, 9, 8), (8, 9, 11, 10), (10, 11, 13, 12), (12, 13, 15, 14), (14, 15, 17, 16), (16, 17, 19, 18), (18, 19, 21, 20), (20, 21, 23, 22), (22, 23, 25, 24), (24, 25, 27, 26), (26, 27, 29, 28), (28, 29, 31, 30), (30, 31, 33, 32), (32, 33, 35, 34), (34, 35, 37, 36), (36, 37, 39, 38), (38, 39, 41, 40), (40, 41, 43, 42), (42, 43, 45, 44), (44, 45, 47, 46), (46, 47, 49, 48), (48, 49, 51, 50), (50, 51, 53, 52), (52, 53, 55, 54), (54, 55, 57, 56), (56, 57, 59, 58), (58, 59, 61, 60), (3, 1, 63, 61, 59, 57, 55, 53, 51, 49, 47, 45, 43, 41, 39, 37, 35, 33, 31, 29, 27, 25, 23, 21, 19, 17, 15, 13, 11, 9, 7, 5), (60, 61, 63, 62), (62, 63, 1, 0), (0, 2, 4, 6, 8, 10, 12, 14, 16, 18, 20, 22, 24, 26, 28, 30, 32, 34, 36, 38, 40, 42, 44, 46, 48, 50, 52, 54, 56, 58, 60, 62)])
_uv = me_cylinder_001.uv_layers.new(name='UVMap')
_uv.uv.foreach_set('vector', [1.0, 0.5, 1.0, 1.0, 0.9688, 1.0, 0.9688, 0.5, 0.9688, 0.5, 0.9688, 1.0, 0.9375, 1.0, 0.9375, 0.5, 0.9375, 0.5, 0.9375, 1.0, 0.9062, 1.0, 0.9062, 0.5, 0.9062, 0.5, 0.9062, 1.0, 0.875, 1.0, 0.875, 0.5, 0.875, 0.5, 0.875, 1.0, 0.8438, 1.0, 0.8438, 0.5, 0.8438, 0.5, 0.8438, 1.0, 0.8125, 1.0, 0.8125, 0.5, 0.8125, 0.5, 0.8125, 1.0, 0.7812, 1.0, 0.7812, 0.5, 0.7812, 0.5, 0.7812, 1.0, 0.75, 1.0, 0.75, 0.5, 0.75, 0.5, 0.75, 1.0, 0.7188, 1.0, 0.7188, 0.5, 0.7188, 0.5, 0.7188, 1.0, 0.6875, 1.0, 0.6875, 0.5, 0.6875, 0.5, 0.6875, 1.0, 0.6562, 1.0, 0.6562, 0.5, 0.6562, 0.5, 0.6562, 1.0, 0.625, 1.0, 0.625, 0.5, 0.625, 0.5, 0.625, 1.0, 0.5938, 1.0, 0.5938, 0.5, 0.5938, 0.5, 0.5938, 1.0, 0.5625, 1.0, 0.5625, 0.5, 0.5625, 0.5, 0.5625, 1.0, 0.5312, 1.0, 0.5312, 0.5, 0.5312, 0.5, 0.5312, 1.0, 0.5, 1.0, 0.5, 0.5, 0.5, 0.5, 0.5, 1.0, 0.4688, 1.0, 0.4688, 0.5, 0.4688, 0.5, 0.4688, 1.0, 0.4375, 1.0, 0.4375, 0.5, 0.4375, 0.5, 0.4375, 1.0, 0.4062, 1.0, 0.4062, 0.5, 0.4062, 0.5, 0.4062, 1.0, 0.375, 1.0, 0.375, 0.5, 0.375, 0.5, 0.375, 1.0, 0.3438, 1.0, 0.3438, 0.5, 0.3438, 0.5, 0.3438, 1.0, 0.3125, 1.0, 0.3125, 0.5, 0.3125, 0.5, 0.3125, 1.0, 0.2812, 1.0, 0.2812, 0.5, 0.2812, 0.5, 0.2812, 1.0, 0.25, 1.0, 0.25, 0.5, 0.25, 0.5, 0.25, 1.0, 0.2188, 1.0, 0.2188, 0.5, 0.2188, 0.5, 0.2188, 1.0, 0.1875, 1.0, 0.1875, 0.5, 0.1875, 0.5, 0.1875, 1.0, 0.1562, 1.0, 0.1562, 0.5, 0.1562, 0.5, 0.1562, 1.0, 0.125, 1.0, 0.125, 0.5, 0.125, 0.5, 0.125, 1.0, 0.09375, 1.0, 0.09375, 0.5, 0.09375, 0.5, 0.09375, 1.0, 0.0625, 1.0, 0.0625, 0.5, 0.2968, 0.4854, 0.25, 0.49, 0.2032, 0.4854, 0.1582, 0.4717, 0.1167, 0.4496, 0.08029, 0.4197, 0.05045, 0.3833, 0.02827, 0.3418, 0.01461, 0.2968, 0.01, 0.25, 0.01461, 0.2032, 0.02827, 0.1582, 0.05045, 0.1167, 0.08029, 0.08029, 0.1167, 0.05045, 0.1582, 0.02827, 0.2032, 0.01461, 0.25, 0.01, 0.2968, 0.01461, 0.3418, 0.02827, 0.3833, 0.05045, 0.4197, 0.08029, 0.4496, 0.1167, 0.4717, 0.1582, 0.4854, 0.2032, 0.49, 0.25, 0.4854, 0.2968, 0.4717, 0.3418, 0.4496, 0.3833, 0.4197, 0.4197, 0.3833, 0.4496, 0.3418, 0.4717, 0.0625, 0.5, 0.0625, 1.0, 0.03125, 1.0, 0.03125, 0.5, 0.03125, 0.5, 0.03125, 1.0, 0.0, 1.0, 0.0, 0.5, 0.75, 0.49, 0.7968, 0.4854, 0.8418, 0.4717, 0.8833, 0.4496, 0.9197, 0.4197, 0.9496, 0.3833, 0.9717, 0.3418, 0.9854, 0.2968, 0.99, 0.25, 0.9854, 0.2032, 0.9717, 0.1582, 0.9496, 0.1167, 0.9197, 0.08029, 0.8833, 0.05045, 0.8418, 0.02827, 0.7968, 0.01461, 0.75, 0.01, 0.7032, 0.01461, 0.6582, 0.02827, 0.6167, 0.05045, 0.5803, 0.08029, 0.5504, 0.1167, 0.5283, 0.1582, 0.5146, 0.2032, 0.51, 0.25, 0.5146, 0.2968, 0.5283, 0.3418, 0.5504, 0.3833, 0.5803, 0.4197, 0.6167, 0.4496, 0.6582, 0.4717, 0.7032, 0.4854])
me_cylinder_001.use_remesh_fix_poles = True
me_cylinder_001.use_remesh_preserve_attributes = False
me_cylinder_001.use_mirror_vertex_groups = False
me_cylinder_001.update()
me_cube_003 = bpy.data.meshes.new('Cube.003')
me_cube_003.from_pydata([(-5.0, -3.0, -1.0), (5.805, 2.539, 1.189), (-5.0, 3.0, -1.0), (-4.805, 2.539, 1.189), (6.0, -3.0, -1.0), (-4.805, -2.539, 1.189), (6.0, 3.0, -1.0), (5.805, -2.539, 1.189), (-4.555, -2.555, 0.3026), (-5.0, -3.0, -0.1429), (-4.555, 2.555, 0.3026), (-5.0, 3.0, -0.1429), (5.555, -2.555, 0.3026), (6.0, -3.0, -0.1429), (5.555, 2.555, 0.3026), (6.0, 3.0, -0.1429), (5.294, -2.294, 0.7064), (5.555, -2.555, 0.4461), (5.555, 2.555, 0.4461), (5.294, 2.294, 0.7064), (-4.294, 2.294, 0.7064), (-4.555, 2.555, 0.4461), (-4.294, -2.294, 0.7064), (-4.555, -2.555, 0.4461), (5.805, -2.539, 1.541), (-4.805, -2.539, 1.541), (5.805, 2.539, 1.541), (-4.805, 2.539, 1.541), (5.539, -2.272, 1.845), (5.094, -1.828, 2.047), (-4.094, -1.828, 2.047), (-4.539, -2.272, 1.845), (5.539, 2.272, 1.845), (5.094, 1.828, 2.047), (-4.094, 1.828, 2.047), (-4.539, 2.272, 1.845)], [], [(10, 8, 23, 21), (6, 15, 13, 4), (12, 14, 18, 17), (0, 9, 11, 2), (2, 6, 4, 0), (2, 11, 15, 6), (8, 10, 11, 9), (10, 14, 15, 11), (14, 12, 13, 15), (12, 8, 9, 13), (4, 13, 9, 0), (14, 10, 21, 18), (3, 5, 25, 27), (22, 16, 7, 5), (16, 22, 23, 17), (22, 20, 21, 23), (19, 16, 17, 18), (20, 19, 18, 21), (8, 12, 17, 23), (19, 20, 3, 1), (16, 19, 1, 7), (20, 22, 5, 3), (32, 28, 24, 26), (1, 3, 27, 26), (7, 1, 26, 24), (5, 7, 24, 25), (33, 34, 30, 29), (31, 35, 27, 25), (35, 32, 26, 27), (29, 30, 31, 28), (33, 29, 28, 32), (30, 34, 35, 31), (34, 33, 32, 35), (28, 31, 25, 24)])
_uv = me_cube_003.uv_layers.new(name='UVMap')
_uv.uv.foreach_set('vector', [0.04462, 0.5449, 0.04462, 0.798, 0.03762, 0.798, 0.03762, 0.5449, 0.627, 0.7965, 0.5852, 0.7965, 0.5852, 0.4992, 0.627, 0.4992, 0.06432, 0.5449, 0.06432, 0.798, 0.05732, 0.798, 0.05732, 0.5449, 0.6688, 0.7965, 0.627, 0.7965, 0.627, 0.4992, 0.6688, 0.4992, 0.2926, 0.5449, 0.2926, 0.0, 0.5852, 0.0, 0.5852, 0.5449, 0.9585, 0.5449, 0.917, 0.5449, 0.917, 0.0, 0.9585, 0.0, 0.02172, 0.5228, 0.2709, 0.5228, 0.2926, 0.5449, 9.302e-08, 0.5449, 0.2709, 0.5228, 0.2709, 0.02207, 0.2926, 0.0, 0.2926, 0.5449, 0.2709, 0.02207, 0.02172, 0.02207, 0.0, 0.0, 0.2926, 0.0, 0.02172, 0.02207, 0.02172, 0.5228, 9.302e-08, 0.5449, 0.0, 0.0, 0.9585, 0.0, 1.0, 0.0, 1.0, 0.5449, 0.9585, 0.5449, 0.7901, 0.4992, 0.7901, 1.0, 0.7832, 1.0, 0.7832, 0.4992, 0.7328, 0.4992, 0.7328, 0.7508, 0.7157, 0.7508, 0.7157, 0.4992, 0.8619, 0.02532, 0.8619, 0.5003, 0.8372, 0.5256, 0.8372, 0.0, 0.7455, 0.5121, 0.7455, 0.9871, 0.7328, 1.0, 0.7328, 0.4992, 0.02493, 0.7851, 0.02493, 0.5578, 0.03762, 0.5449, 0.03762, 0.798, 0.04462, 0.7851, 0.04462, 0.5578, 0.05732, 0.5449, 0.05732, 0.798, 0.7582, 0.5121, 0.7582, 0.9871, 0.7455, 1.0, 0.7455, 0.4992, 0.7901, 1.0, 0.7901, 0.4992, 0.7971, 0.4992, 0.7971, 1.0, 0.8619, 0.5003, 0.8619, 0.02532, 0.8867, 0.0, 0.8867, 0.5256, 0.0, 0.7843, 0.0, 0.557, 0.02493, 0.5449, 0.02493, 0.7964, 0.7582, 0.7386, 0.7582, 0.5113, 0.7832, 0.4992, 0.7832, 0.7508, 0.6688, 0.7376, 0.6688, 0.5124, 0.6836, 0.4992, 0.6836, 0.7508, 0.8867, 0.5256, 0.8867, 0.0, 0.9037, 0.0, 0.9037, 0.5256, 0.7008, 0.4992, 0.7008, 0.7508, 0.6836, 0.7508, 0.6836, 0.4992, 0.8372, 0.0, 0.8372, 0.5256, 0.8201, 0.5256, 0.8201, 0.0, 0.7852, 0.02203, 0.7852, 0.4772, 0.6069, 0.4772, 0.6069, 0.02203, 0.7008, 0.7376, 0.7008, 0.5124, 0.7157, 0.4992, 0.7157, 0.7508, 0.917, 0.0132, 0.917, 0.5124, 0.9037, 0.5256, 0.9037, 0.0, 0.6069, 0.02203, 0.6069, 0.4772, 0.5852, 0.4992, 0.5852, 0.0, 0.7852, 0.02203, 0.6069, 0.02203, 0.5852, 0.0, 0.8069, 0.0, 0.6069, 0.4772, 0.7852, 0.4772, 0.8069, 0.4992, 0.5852, 0.4992, 0.7852, 0.4772, 0.7852, 0.02203, 0.8069, 0.0, 0.8069, 0.4992, 0.8069, 0.5124, 0.8069, 0.0132, 0.8201, 0.0, 0.8201, 0.5256])
me_cube_003.materials.append(mat_material_001)
me_cube_003.use_remesh_fix_poles = True
me_cube_003.use_remesh_preserve_attributes = False
me_cube_003.use_mirror_vertex_groups = False
me_cube_003.update()

# ---- objects
ob_tomb = bpy.data.objects.new('Tomb', me_tomb)
ob_camera = bpy.data.objects.new('Camera', cam_camera)
ob_sun = bpy.data.objects.new('Sun', light_sun)
ob_cross = bpy.data.objects.new('Cross', me_cube_001)
ob_ground = bpy.data.objects.new('Ground', me_plane_001)
ob_plane = bpy.data.objects.new('Plane', me_plane_002)
ob_fence = bpy.data.objects.new('Fence', me_cube)
ob_fence_001 = bpy.data.objects.new('Fence.001', me_cube)
ob_fence_002 = bpy.data.objects.new('Fence.002', me_cube)
ob_fence_003 = bpy.data.objects.new('Fence.003', me_cube)
ob_fence_004 = bpy.data.objects.new('Fence.004', me_cube)
ob_fence_005 = bpy.data.objects.new('Fence.005', me_cube)
ob_fence_006 = bpy.data.objects.new('Fence.006', me_cube)
ob_fence_007 = bpy.data.objects.new('Fence.007', me_cube)
ob_fence_008 = bpy.data.objects.new('Fence.008', me_cube)
ob_fence_009 = bpy.data.objects.new('Fence.009', me_cube)
ob_fence_010 = bpy.data.objects.new('Fence.010', me_cube)
ob_fence_011 = bpy.data.objects.new('Fence.011', me_cube)
ob_fence_012 = bpy.data.objects.new('Fence.012', me_cube)
ob_fence_013 = bpy.data.objects.new('Fence.013', me_cube)
ob_fence_014 = bpy.data.objects.new('Fence.014', me_cube)
ob_fence_015 = bpy.data.objects.new('Fence.015', me_cube)
ob_fence_016 = bpy.data.objects.new('Fence.016', me_cube)
ob_fence_017 = bpy.data.objects.new('Fence.017', me_cube)
ob_fence_018 = bpy.data.objects.new('Fence.018', me_cube)
ob_fence_019 = bpy.data.objects.new('Fence.019', me_cube)
ob_fence_020 = bpy.data.objects.new('Fence.020', me_cube)
ob_fence_021 = bpy.data.objects.new('Fence.021', me_cube)
ob_fence_022 = bpy.data.objects.new('Fence.022', me_cube)
ob_fence_023 = bpy.data.objects.new('Fence.023', me_cube)
ob_fence_024 = bpy.data.objects.new('Fence.024', me_cube)
ob_fence_025 = bpy.data.objects.new('Fence.025', me_cube)
ob_fence_026 = bpy.data.objects.new('Fence.026', me_cube)
ob_fence_027 = bpy.data.objects.new('Fence.027', me_cube)
ob_fence_028 = bpy.data.objects.new('Fence.028', me_cube)
ob_fence_029 = bpy.data.objects.new('Fence.029', me_cube)
ob_fence_030 = bpy.data.objects.new('Fence.030', me_cube)
ob_fence_031 = bpy.data.objects.new('Fence.031', me_cube)
ob_fence_032 = bpy.data.objects.new('Fence.032', me_cube)
ob_fence_033 = bpy.data.objects.new('Fence.033', me_cube)
ob_fence_034 = bpy.data.objects.new('Fence.034', me_cube)
ob_fence_035 = bpy.data.objects.new('Fence.035', me_cube)
ob_fence_036 = bpy.data.objects.new('Fence.036', me_cube)
ob_fence_037 = bpy.data.objects.new('Fence.037', me_cube)
ob_fence_038 = bpy.data.objects.new('Fence.038', me_cube)
ob_fence_039 = bpy.data.objects.new('Fence.039', me_cube)
ob_fence_040 = bpy.data.objects.new('Fence.040', me_cube)
ob_fence_041 = bpy.data.objects.new('Fence.041', me_cube)
ob_fence_042 = bpy.data.objects.new('Fence.042', me_cube)
ob_fence_043 = bpy.data.objects.new('Fence.043', me_cube)
ob_fence_044 = bpy.data.objects.new('Fence.044', me_cube)
ob_fence_045 = bpy.data.objects.new('Fence.045', me_cube)
ob_fence_046 = bpy.data.objects.new('Fence.046', me_cube)
ob_fence_047 = bpy.data.objects.new('Fence.047', me_cube)
ob_fence_048 = bpy.data.objects.new('Fence.048', me_cube)
ob_fence_049 = bpy.data.objects.new('Fence.049', me_cube)
ob_fence_050 = bpy.data.objects.new('Fence.050', me_cube)
ob_fence_051 = bpy.data.objects.new('Fence.051', me_cube)
ob_fence_052 = bpy.data.objects.new('Fence.052', me_cube)
ob_fence_053 = bpy.data.objects.new('Fence.053', me_cube)
ob_fence_054 = bpy.data.objects.new('Fence.054', me_cube)
ob_fence_055 = bpy.data.objects.new('Fence.055', me_cube)
ob_fence_056 = bpy.data.objects.new('Fence.056', me_cube)
ob_fence_057 = bpy.data.objects.new('Fence.057', me_cube)
ob_fence_058 = bpy.data.objects.new('Fence.058', me_cube)
ob_fence_059 = bpy.data.objects.new('Fence.059', me_cube)
ob_fence_060 = bpy.data.objects.new('Fence.060', me_cube)
ob_fence_061 = bpy.data.objects.new('Fence.061', me_cube)
ob_fence_062 = bpy.data.objects.new('Fence.062', me_cube)
ob_fence_063 = bpy.data.objects.new('Fence.063', me_cube)
ob_fence_064 = bpy.data.objects.new('Fence.064', me_cube)
ob_fence_065 = bpy.data.objects.new('Fence.065', me_cube)
ob_fence_066 = bpy.data.objects.new('Fence.066', me_cube)
ob_fence_067 = bpy.data.objects.new('Fence.067', me_cube)
ob_fence_068 = bpy.data.objects.new('Fence.068', me_cube)
ob_fence_069 = bpy.data.objects.new('Fence.069', me_cube)
ob_fence_070 = bpy.data.objects.new('Fence.070', me_cube)
ob_fence_071 = bpy.data.objects.new('Fence.071', me_cube)
ob_fence_072 = bpy.data.objects.new('Fence.072', me_cube)
ob_fence_073 = bpy.data.objects.new('Fence.073', me_cube)
ob_fence_074 = bpy.data.objects.new('Fence.074', me_cube)
ob_fence_075 = bpy.data.objects.new('Fence.075', me_cube)
ob_fence_076 = bpy.data.objects.new('Fence.076', me_cube)
ob_fence_077 = bpy.data.objects.new('Fence.077', me_cube)
ob_fence_078 = bpy.data.objects.new('Fence.078', me_cube)
ob_fence_079 = bpy.data.objects.new('Fence.079', me_cube)
ob_fence_080 = bpy.data.objects.new('Fence.080', me_cube)
ob_fence_081 = bpy.data.objects.new('Fence.081', me_cube)
ob_fence_082 = bpy.data.objects.new('Fence.082', me_cube)
ob_fence_083 = bpy.data.objects.new('Fence.083', me_cube)
ob_fence_084 = bpy.data.objects.new('Fence.084', me_cube)
ob_fence_085 = bpy.data.objects.new('Fence.085', me_cube)
ob_fence_086 = bpy.data.objects.new('Fence.086', me_cube)
ob_fence_087 = bpy.data.objects.new('Fence.087', me_cube)
ob_fence_088 = bpy.data.objects.new('Fence.088', me_cube)
ob_fence_089 = bpy.data.objects.new('Fence.089', me_cube)
ob_fence_090 = bpy.data.objects.new('Fence.090', me_cube)
ob_fence_091 = bpy.data.objects.new('Fence.091', me_cube)
ob_fence_092 = bpy.data.objects.new('Fence.092', me_cube)
ob_fence_093 = bpy.data.objects.new('Fence.093', me_cube)
ob_fence_094 = bpy.data.objects.new('Fence.094', me_cube)
ob_fence_095 = bpy.data.objects.new('Fence.095', me_cube)
ob_fence_096 = bpy.data.objects.new('Fence.096', me_cube)
ob_fence_097 = bpy.data.objects.new('Fence.097', me_cube)
ob_fence_098 = bpy.data.objects.new('Fence.098', me_cube)
ob_fence_100 = bpy.data.objects.new('Fence.100', me_cube)
ob_fence_101 = bpy.data.objects.new('Fence.101', me_cube)
ob_fence_102 = bpy.data.objects.new('Fence.102', me_cube)
ob_fence_103 = bpy.data.objects.new('Fence.103', me_cube)
ob_fence_104 = bpy.data.objects.new('Fence.104', me_cube)
ob_fence_105 = bpy.data.objects.new('Fence.105', me_cube)
ob_fence_106 = bpy.data.objects.new('Fence.106', me_cube)
ob_fence_107 = bpy.data.objects.new('Fence.107', me_cube)
ob_fence_108 = bpy.data.objects.new('Fence.108', me_cube)
ob_fence_109 = bpy.data.objects.new('Fence.109', me_cube)
ob_fence_110 = bpy.data.objects.new('Fence.110', me_cube)
ob_fence_111 = bpy.data.objects.new('Fence.111', me_cube)
ob_fence_112 = bpy.data.objects.new('Fence.112', me_cube)
ob_fence_113 = bpy.data.objects.new('Fence.113', me_cube)
ob_fence_114 = bpy.data.objects.new('Fence.114', me_cube)
ob_fence_115 = bpy.data.objects.new('Fence.115', me_cube)
ob_fence_116 = bpy.data.objects.new('Fence.116', me_cube)
ob_fence_117 = bpy.data.objects.new('Fence.117', me_cube)
ob_fence_118 = bpy.data.objects.new('Fence.118', me_cube)
ob_fence_119 = bpy.data.objects.new('Fence.119', me_cube)
ob_fence_120 = bpy.data.objects.new('Fence.120', me_cube)
ob_fence_121 = bpy.data.objects.new('Fence.121', me_cube)
ob_fence_122 = bpy.data.objects.new('Fence.122', me_cube)
ob_fence_123 = bpy.data.objects.new('Fence.123', me_cube)
ob_fence_124 = bpy.data.objects.new('Fence.124', me_cube)
ob_fence_125 = bpy.data.objects.new('Fence.125', me_cube)
ob_fence_126 = bpy.data.objects.new('Fence.126', me_cube)
ob_fence_127 = bpy.data.objects.new('Fence.127', me_cube)
ob_fence_128 = bpy.data.objects.new('Fence.128', me_cube)
ob_fence_129 = bpy.data.objects.new('Fence.129', me_cube)
ob_cylinder = bpy.data.objects.new('Cylinder', me_cylinder)
ob_cylinder_001 = bpy.data.objects.new('Cylinder.001', me_cylinder)
ob_cylinder_002 = bpy.data.objects.new('Cylinder.002', me_cylinder)
ob_cylinder_003 = bpy.data.objects.new('Cylinder.003', me_cylinder)
ob_cylinder_004 = bpy.data.objects.new('Cylinder.004', me_cylinder)
ob_cylinder_005 = bpy.data.objects.new('Cylinder.005', me_cylinder)
ob_cylinder_006 = bpy.data.objects.new('Cylinder.006', me_cylinder_001)
ob_cylinder_007 = bpy.data.objects.new('Cylinder.007', me_cylinder_001)
ob_cylinder_008 = bpy.data.objects.new('Cylinder.008', me_cylinder_001)
ob_cylinder_009 = bpy.data.objects.new('Cylinder.009', me_cylinder_001)
ob_cylinder_010 = bpy.data.objects.new('Cylinder.010', me_cylinder_001)
ob_cylinder_011 = bpy.data.objects.new('Cylinder.011', me_cylinder_001)
ob_cylinder_012 = bpy.data.objects.new('Cylinder.012', me_cylinder_001)
ob_cylinder_013 = bpy.data.objects.new('Cylinder.013', me_cylinder_001)
ob_cylinder_014 = bpy.data.objects.new('Cylinder.014', me_cylinder_001)
ob_grave = bpy.data.objects.new('Grave', me_cube_003)
ob_grave_001 = bpy.data.objects.new('Grave.001', me_cube_003)
ob_grave_002 = bpy.data.objects.new('Grave.002', me_cube_003)
ob_grave_003 = bpy.data.objects.new('Grave.003', me_cube_003)
ob_grave_004 = bpy.data.objects.new('Grave.004', me_cube_003)
ob_grave_005 = bpy.data.objects.new('Grave.005', me_cube_003)
ob_grave_006 = bpy.data.objects.new('Grave.006', me_cube_003)
ob_grave_007 = bpy.data.objects.new('Grave.007', me_cube_003)
ob_grave_008 = bpy.data.objects.new('Grave.008', me_cube_003)
ob_grave_009 = bpy.data.objects.new('Grave.009', me_cube_003)
ob_grave_010 = bpy.data.objects.new('Grave.010', me_cube_003)
ob_grave_011 = bpy.data.objects.new('Grave.011', me_cube_003)
ob_grave_012 = bpy.data.objects.new('Grave.012', me_cube_003)
ob_grave_013 = bpy.data.objects.new('Grave.013', me_cube_003)
ob_grave_014 = bpy.data.objects.new('Grave.014', me_cube_003)
ob_grave_015 = bpy.data.objects.new('Grave.015', me_cube_003)
ob_grave_016 = bpy.data.objects.new('Grave.016', me_cube_003)
ob_grave_017 = bpy.data.objects.new('Grave.017', me_cube_003)
ob_grave_018 = bpy.data.objects.new('Grave.018', me_cube_003)
ob_grave_019 = bpy.data.objects.new('Grave.019', me_cube_003)
ob_grave_020 = bpy.data.objects.new('Grave.020', me_cube_003)
ob_grave_021 = bpy.data.objects.new('Grave.021', me_cube_003)
ob_grave_022 = bpy.data.objects.new('Grave.022', me_cube_003)
ob_grave_023 = bpy.data.objects.new('Grave.023', me_cube_003)
ob_grave_024 = bpy.data.objects.new('Grave.024', me_cube_003)
ob_grave_025 = bpy.data.objects.new('Grave.025', me_cube_003)
ob_grave_026 = bpy.data.objects.new('Grave.026', me_cube_003)
ob_grave_027 = bpy.data.objects.new('Grave.027', me_cube_003)
ob_grave_028 = bpy.data.objects.new('Grave.028', me_cube_003)
ob_grave_029 = bpy.data.objects.new('Grave.029', me_cube_003)
ob_grave_030 = bpy.data.objects.new('Grave.030', me_cube_003)
ob_grave_031 = bpy.data.objects.new('Grave.031', me_cube_003)
ob_grave_032 = bpy.data.objects.new('Grave.032', me_cube_003)
ob_grave_033 = bpy.data.objects.new('Grave.033', me_cube_003)
ob_grave_034 = bpy.data.objects.new('Grave.034', me_cube_003)
ob_grave_035 = bpy.data.objects.new('Grave.035', me_cube_003)
ob_grave_036 = bpy.data.objects.new('Grave.036', me_cube_003)
ob_grave_037 = bpy.data.objects.new('Grave.037', me_cube_003)
ob_grave_038 = bpy.data.objects.new('Grave.038', me_cube_003)
ob_grave_039 = bpy.data.objects.new('Grave.039', me_cube_003)
ob_cross_001 = bpy.data.objects.new('Cross.001', me_cube_001)
ob_cross_002 = bpy.data.objects.new('Cross.002', me_cube_001)
ob_cross_003 = bpy.data.objects.new('Cross.003', me_cube_001)
ob_cross_004 = bpy.data.objects.new('Cross.004', me_cube_001)
ob_cross_005 = bpy.data.objects.new('Cross.005', me_cube_001)
ob_cross_006 = bpy.data.objects.new('Cross.006', me_cube_001)
ob_cross_007 = bpy.data.objects.new('Cross.007', me_cube_001)
ob_cross_008 = bpy.data.objects.new('Cross.008', me_cube_001)
ob_cross_009 = bpy.data.objects.new('Cross.009', me_cube_001)
ob_cross_010 = bpy.data.objects.new('Cross.010', me_cube_001)
ob_cross_011 = bpy.data.objects.new('Cross.011', me_cube_001)
ob_cross_012 = bpy.data.objects.new('Cross.012', me_cube_001)
ob_cross_013 = bpy.data.objects.new('Cross.013', me_cube_001)
ob_cross_014 = bpy.data.objects.new('Cross.014', me_cube_001)
ob_cross_015 = bpy.data.objects.new('Cross.015', me_cube_001)
ob_cross_016 = bpy.data.objects.new('Cross.016', me_cube_001)
ob_cross_017 = bpy.data.objects.new('Cross.017', me_cube_001)
ob_cross_018 = bpy.data.objects.new('Cross.018', me_cube_001)
ob_cross_019 = bpy.data.objects.new('Cross.019', me_cube_001)
ob_cross_020 = bpy.data.objects.new('Cross.020', me_cube_001)
ob_cross_021 = bpy.data.objects.new('Cross.021', me_cube_001)
ob_cross_022 = bpy.data.objects.new('Cross.022', me_cube_001)
ob_cross_023 = bpy.data.objects.new('Cross.023', me_cube_001)
ob_cross_024 = bpy.data.objects.new('Cross.024', me_cube_001)
ob_cross_025 = bpy.data.objects.new('Cross.025', me_cube_001)
ob_cross_026 = bpy.data.objects.new('Cross.026', me_cube_001)
ob_cross_027 = bpy.data.objects.new('Cross.027', me_cube_001)
ob_cross_028 = bpy.data.objects.new('Cross.028', me_cube_001)
ob_cross_029 = bpy.data.objects.new('Cross.029', me_cube_001)
ob_cross_030 = bpy.data.objects.new('Cross.030', me_cube_001)
ob_cross_031 = bpy.data.objects.new('Cross.031', me_cube_001)
ob_cross_032 = bpy.data.objects.new('Cross.032', me_cube_001)
ob_cross_033 = bpy.data.objects.new('Cross.033', me_cube_001)
ob_cross_034 = bpy.data.objects.new('Cross.034', me_cube_001)
ob_cross_035 = bpy.data.objects.new('Cross.035', me_cube_001)
ob_cross_036 = bpy.data.objects.new('Cross.036', me_cube_001)
ob_cross_037 = bpy.data.objects.new('Cross.037', me_cube_001)
ob_cross_038 = bpy.data.objects.new('Cross.038', me_cube_001)
ob_cross_039 = bpy.data.objects.new('Cross.039', me_cube_001)
ob_cross_040 = bpy.data.objects.new('Cross.040', me_cube_001)

# ---- transforms, parenting, visibility, modifiers, constraints
ob_tomb.parent = ob_ground
ob_tomb.matrix_parent_inverse = Matrix(((0.02, -0.0, 0.0, -0.0), (-0.0, 0.02, -0.0, 0.0), (0.0, -0.0, 1.0, -0.0), (-0.0, 0.0, -0.0, 1.0)))
ob_tomb.location = (-34.93, 0.0, 0.0)
ob_tomb.lock_rotations_4d = False
ob_tomb.empty_display_type = 'ARROWS'
ob_tomb.lineart.crease_threshold = 0.0
ob_camera.location = (56.78, -54.65, 19.53)
ob_camera.rotation_euler = (1.317, 0.0, 0.8149)
ob_camera.lock_rotations_4d = False
ob_camera.empty_display_type = 'ARROWS'
ob_camera.color = (0.0, 0.0, 0.0, 0.0)
ob_camera.display_type = 'WIRE'
ob_camera.lineart.crease_threshold = 0.0
ob_sun.location = (0.0, 0.0, 9.14)
ob_sun.rotation_euler = (-0.5743, 0.953, -0.877)
ob_sun.lineart.crease_threshold = 0.0
ob_cross.location = (-35.0, 0.0, 0.0)
ob_cross.lineart.crease_threshold = 0.0
ob_ground.location = (0.0, 0.0, 0.0)
ob_ground.scale = (50.0, 50.0, 1.0)
ob_ground.lineart.crease_threshold = 0.0
ob_plane.location = (-50.0, 50.0, 162.1)
ob_plane.rotation_euler = (1.571, 0.0, 0.7854)
ob_plane.scale = (320.0, 180.0, 1.0)
ob_plane.lineart.crease_threshold = 0.0
ob_fence.location = (3.0, -49.0, 0.0)
ob_fence.lineart.crease_threshold = 0.0
ob_fence_001.location = (6.0, -49.0, 0.0)
ob_fence_001.lineart.crease_threshold = 0.0
ob_fence_002.location = (9.0, -49.0, 0.0)
ob_fence_002.lineart.crease_threshold = 0.0
ob_fence_003.location = (12.0, -49.0, 0.0)
ob_fence_003.lineart.crease_threshold = 0.0
ob_fence_004.location = (15.0, -49.0, 0.0)
ob_fence_004.lineart.crease_threshold = 0.0
ob_fence_005.location = (18.0, -49.0, 0.0)
ob_fence_005.lineart.crease_threshold = 0.0
ob_fence_006.location = (21.0, -49.0, 0.0)
ob_fence_006.lineart.crease_threshold = 0.0
ob_fence_007.location = (24.0, -49.0, 0.0)
ob_fence_007.lineart.crease_threshold = 0.0
ob_fence_008.location = (27.0, -49.0, 0.0)
ob_fence_008.lineart.crease_threshold = 0.0
ob_fence_009.location = (30.0, -49.0, 0.0)
ob_fence_009.lineart.crease_threshold = 0.0
ob_fence_010.location = (33.0, -49.0, 0.0)
ob_fence_010.lineart.crease_threshold = 0.0
ob_fence_011.location = (36.0, -49.0, 0.0)
ob_fence_011.lineart.crease_threshold = 0.0
ob_fence_012.location = (39.0, -49.0, 0.0)
ob_fence_012.lineart.crease_threshold = 0.0
ob_fence_013.location = (42.0, -49.0, 0.0)
ob_fence_013.lineart.crease_threshold = 0.0
ob_fence_014.location = (45.0, -49.0, 0.0)
ob_fence_014.lineart.crease_threshold = 0.0
ob_fence_015.location = (48.0, -49.0, 0.0)
ob_fence_015.lineart.crease_threshold = 0.0
ob_fence_016.location = (-48.0, -49.0, 0.0)
ob_fence_016.lineart.crease_threshold = 0.0
ob_fence_017.location = (-45.0, -49.0, 0.0)
ob_fence_017.lineart.crease_threshold = 0.0
ob_fence_018.location = (-42.0, -49.0, 0.0)
ob_fence_018.lineart.crease_threshold = 0.0
ob_fence_019.location = (-39.0, -49.0, 0.0)
ob_fence_019.lineart.crease_threshold = 0.0
ob_fence_020.location = (-36.0, -49.0, 0.0)
ob_fence_020.lineart.crease_threshold = 0.0
ob_fence_021.location = (-33.0, -49.0, 0.0)
ob_fence_021.lineart.crease_threshold = 0.0
ob_fence_022.location = (-30.0, -49.0, 0.0)
ob_fence_022.lineart.crease_threshold = 0.0
ob_fence_023.location = (-27.0, -49.0, 0.0)
ob_fence_023.lineart.crease_threshold = 0.0
ob_fence_024.location = (-24.0, -49.0, 0.0)
ob_fence_024.lineart.crease_threshold = 0.0
ob_fence_025.location = (-21.0, -49.0, 0.0)
ob_fence_025.lineart.crease_threshold = 0.0
ob_fence_026.location = (-18.0, -49.0, 0.0)
ob_fence_026.lineart.crease_threshold = 0.0
ob_fence_027.location = (-15.0, -49.0, 0.0)
ob_fence_027.lineart.crease_threshold = 0.0
ob_fence_028.location = (-12.0, -49.0, 0.0)
ob_fence_028.lineart.crease_threshold = 0.0
ob_fence_029.location = (-9.0, -49.0, 0.0)
ob_fence_029.lineart.crease_threshold = 0.0
ob_fence_030.location = (-6.0, -49.0, 0.0)
ob_fence_030.lineart.crease_threshold = 0.0
ob_fence_031.location = (-3.0, -49.0, 0.0)
ob_fence_031.lineart.crease_threshold = 0.0
ob_fence_032.location = (0.0, -49.0, 0.0)
ob_fence_032.lineart.crease_threshold = 0.0
ob_fence_033.location = (3.0, 49.0, 0.0)
ob_fence_033.lineart.crease_threshold = 0.0
ob_fence_034.location = (6.0, 49.0, 0.0)
ob_fence_034.lineart.crease_threshold = 0.0
ob_fence_035.location = (9.0, 49.0, 0.0)
ob_fence_035.lineart.crease_threshold = 0.0
ob_fence_036.location = (12.0, 49.0, 0.0)
ob_fence_036.lineart.crease_threshold = 0.0
ob_fence_037.location = (15.0, 49.0, 0.0)
ob_fence_037.lineart.crease_threshold = 0.0
ob_fence_038.location = (18.0, 49.0, 0.0)
ob_fence_038.lineart.crease_threshold = 0.0
ob_fence_039.location = (21.0, 49.0, 0.0)
ob_fence_039.lineart.crease_threshold = 0.0
ob_fence_040.location = (24.0, 49.0, 0.0)
ob_fence_040.lineart.crease_threshold = 0.0
ob_fence_041.location = (27.0, 49.0, 0.0)
ob_fence_041.lineart.crease_threshold = 0.0
ob_fence_042.location = (30.0, 49.0, 0.0)
ob_fence_042.lineart.crease_threshold = 0.0
ob_fence_043.location = (33.0, 49.0, 0.0)
ob_fence_043.lineart.crease_threshold = 0.0
ob_fence_044.location = (36.0, 49.0, 0.0)
ob_fence_044.lineart.crease_threshold = 0.0
ob_fence_045.location = (39.0, 49.0, 0.0)
ob_fence_045.lineart.crease_threshold = 0.0
ob_fence_046.location = (42.0, 49.0, 0.0)
ob_fence_046.lineart.crease_threshold = 0.0
ob_fence_047.location = (45.0, 49.0, 0.0)
ob_fence_047.lineart.crease_threshold = 0.0
ob_fence_048.location = (48.0, 49.0, 0.0)
ob_fence_048.lineart.crease_threshold = 0.0
ob_fence_049.location = (-48.0, 49.0, 0.0)
ob_fence_049.lineart.crease_threshold = 0.0
ob_fence_050.location = (-45.0, 49.0, 0.0)
ob_fence_050.lineart.crease_threshold = 0.0
ob_fence_051.location = (-42.0, 49.0, 0.0)
ob_fence_051.lineart.crease_threshold = 0.0
ob_fence_052.location = (-39.0, 49.0, 0.0)
ob_fence_052.lineart.crease_threshold = 0.0
ob_fence_053.location = (-36.0, 49.0, 0.0)
ob_fence_053.lineart.crease_threshold = 0.0
ob_fence_054.location = (-33.0, 49.0, 0.0)
ob_fence_054.lineart.crease_threshold = 0.0
ob_fence_055.location = (-30.0, 49.0, 0.0)
ob_fence_055.lineart.crease_threshold = 0.0
ob_fence_056.location = (-27.0, 49.0, 0.0)
ob_fence_056.lineart.crease_threshold = 0.0
ob_fence_057.location = (-24.0, 49.0, 0.0)
ob_fence_057.lineart.crease_threshold = 0.0
ob_fence_058.location = (-21.0, 49.0, 0.0)
ob_fence_058.lineart.crease_threshold = 0.0
ob_fence_059.location = (-18.0, 49.0, 0.0)
ob_fence_059.lineart.crease_threshold = 0.0
ob_fence_060.location = (-15.0, 49.0, 0.0)
ob_fence_060.lineart.crease_threshold = 0.0
ob_fence_061.location = (-12.0, 49.0, 0.0)
ob_fence_061.lineart.crease_threshold = 0.0
ob_fence_062.location = (-9.0, 49.0, 0.0)
ob_fence_062.lineart.crease_threshold = 0.0
ob_fence_063.location = (-6.0, 49.0, 0.0)
ob_fence_063.lineart.crease_threshold = 0.0
ob_fence_064.location = (-3.0, 49.0, 0.0)
ob_fence_064.lineart.crease_threshold = 0.0
ob_fence_065.location = (0.0, 49.0, 0.0)
ob_fence_065.lineart.crease_threshold = 0.0
ob_fence_066.location = (-49.0, -3.0, 0.0)
ob_fence_066.rotation_euler = (0.0, -0.0, -1.571)
ob_fence_066.lineart.crease_threshold = 0.0
ob_fence_067.location = (-49.0, -6.0, 0.0)
ob_fence_067.rotation_euler = (0.0, -0.0, -1.571)
ob_fence_067.lineart.crease_threshold = 0.0
ob_fence_068.location = (-49.0, -9.0, 0.0)
ob_fence_068.rotation_euler = (0.0, -0.0, -1.571)
ob_fence_068.lineart.crease_threshold = 0.0
ob_fence_069.location = (-49.0, -12.0, 0.0)
ob_fence_069.rotation_euler = (0.0, -0.0, -1.571)
ob_fence_069.lineart.crease_threshold = 0.0
ob_fence_070.location = (-49.0, -15.0, 0.0)
ob_fence_070.rotation_euler = (0.0, -0.0, -1.571)
ob_fence_070.lineart.crease_threshold = 0.0
ob_fence_071.location = (-49.0, -18.0, 0.0)
ob_fence_071.rotation_euler = (0.0, -0.0, -1.571)
ob_fence_071.lineart.crease_threshold = 0.0
ob_fence_072.location = (-49.0, -21.0, 0.0)
ob_fence_072.rotation_euler = (0.0, -0.0, -1.571)
ob_fence_072.lineart.crease_threshold = 0.0
ob_fence_073.location = (-49.0, -24.0, 0.0)
ob_fence_073.rotation_euler = (0.0, -0.0, -1.571)
ob_fence_073.lineart.crease_threshold = 0.0
ob_fence_074.location = (-49.0, -27.0, 0.0)
ob_fence_074.rotation_euler = (0.0, -0.0, -1.571)
ob_fence_074.lineart.crease_threshold = 0.0
ob_fence_075.location = (-49.0, -30.0, 0.0)
ob_fence_075.rotation_euler = (0.0, -0.0, -1.571)
ob_fence_075.lineart.crease_threshold = 0.0
ob_fence_076.location = (-49.0, -33.0, 0.0)
ob_fence_076.rotation_euler = (0.0, -0.0, -1.571)
ob_fence_076.lineart.crease_threshold = 0.0
ob_fence_077.location = (-49.0, -36.0, 0.0)
ob_fence_077.rotation_euler = (0.0, -0.0, -1.571)
ob_fence_077.lineart.crease_threshold = 0.0
ob_fence_078.location = (-49.0, -39.0, 0.0)
ob_fence_078.rotation_euler = (0.0, -0.0, -1.571)
ob_fence_078.lineart.crease_threshold = 0.0
ob_fence_079.location = (-49.0, -42.0, 0.0)
ob_fence_079.rotation_euler = (0.0, -0.0, -1.571)
ob_fence_079.lineart.crease_threshold = 0.0
ob_fence_080.location = (-49.0, -45.0, 0.0)
ob_fence_080.rotation_euler = (0.0, -0.0, -1.571)
ob_fence_080.lineart.crease_threshold = 0.0
ob_fence_081.location = (-49.0, -48.0, 0.0)
ob_fence_081.rotation_euler = (0.0, -0.0, -1.571)
ob_fence_081.lineart.crease_threshold = 0.0
ob_fence_082.location = (-49.0, 48.0, 0.0)
ob_fence_082.rotation_euler = (0.0, -0.0, -1.571)
ob_fence_082.lineart.crease_threshold = 0.0
ob_fence_083.location = (-49.0, 45.0, 0.0)
ob_fence_083.rotation_euler = (0.0, -0.0, -1.571)
ob_fence_083.lineart.crease_threshold = 0.0
ob_fence_084.location = (-49.0, 42.0, 0.0)
ob_fence_084.rotation_euler = (0.0, -0.0, -1.571)
ob_fence_084.lineart.crease_threshold = 0.0
ob_fence_085.location = (-49.0, 39.0, 0.0)
ob_fence_085.rotation_euler = (0.0, -0.0, -1.571)
ob_fence_085.lineart.crease_threshold = 0.0
ob_fence_086.location = (-49.0, 36.0, 0.0)
ob_fence_086.rotation_euler = (0.0, -0.0, -1.571)
ob_fence_086.lineart.crease_threshold = 0.0
ob_fence_087.location = (-49.0, 33.0, 0.0)
ob_fence_087.rotation_euler = (0.0, -0.0, -1.571)
ob_fence_087.lineart.crease_threshold = 0.0
ob_fence_088.location = (-49.0, 30.0, 0.0)
ob_fence_088.rotation_euler = (0.0, -0.0, -1.571)
ob_fence_088.lineart.crease_threshold = 0.0
ob_fence_089.location = (-49.0, 27.0, 0.0)
ob_fence_089.rotation_euler = (0.0, -0.0, -1.571)
ob_fence_089.lineart.crease_threshold = 0.0
ob_fence_090.location = (-49.0, 24.0, 0.0)
ob_fence_090.rotation_euler = (0.0, -0.0, -1.571)
ob_fence_090.lineart.crease_threshold = 0.0
ob_fence_091.location = (-49.0, 21.0, 0.0)
ob_fence_091.rotation_euler = (0.0, -0.0, -1.571)
ob_fence_091.lineart.crease_threshold = 0.0
ob_fence_092.location = (-49.0, 18.0, 0.0)
ob_fence_092.rotation_euler = (0.0, -0.0, -1.571)
ob_fence_092.lineart.crease_threshold = 0.0
ob_fence_093.location = (-49.0, 15.0, 0.0)
ob_fence_093.rotation_euler = (0.0, -0.0, -1.571)
ob_fence_093.lineart.crease_threshold = 0.0
ob_fence_094.location = (-49.0, 12.0, 0.0)
ob_fence_094.rotation_euler = (0.0, -0.0, -1.571)
ob_fence_094.lineart.crease_threshold = 0.0
ob_fence_095.location = (-49.0, 9.0, 0.0)
ob_fence_095.rotation_euler = (0.0, -0.0, -1.571)
ob_fence_095.lineart.crease_threshold = 0.0
ob_fence_096.location = (-49.0, 6.0, 0.0)
ob_fence_096.rotation_euler = (0.0, -0.0, -1.571)
ob_fence_096.lineart.crease_threshold = 0.0
ob_fence_097.location = (-49.0, 3.0, 0.0)
ob_fence_097.rotation_euler = (0.0, -0.0, -1.571)
ob_fence_097.lineart.crease_threshold = 0.0
ob_fence_098.location = (-49.0, 0.0, 0.0)
ob_fence_098.rotation_euler = (0.0, -0.0, -1.571)
ob_fence_098.lineart.crease_threshold = 0.0
ob_fence_100.location = (49.0, -6.0, 0.0)
ob_fence_100.rotation_euler = (0.0, -0.0, -1.571)
ob_fence_100.lineart.crease_threshold = 0.0
ob_fence_101.location = (49.0, -9.0, 0.0)
ob_fence_101.rotation_euler = (0.0, -0.0, -1.571)
ob_fence_101.lineart.crease_threshold = 0.0
ob_fence_102.location = (49.0, -12.0, 0.0)
ob_fence_102.rotation_euler = (0.0, -0.0, -1.571)
ob_fence_102.lineart.crease_threshold = 0.0
ob_fence_103.location = (49.0, -15.0, 0.0)
ob_fence_103.rotation_euler = (0.0, -0.0, -1.571)
ob_fence_103.lineart.crease_threshold = 0.0
ob_fence_104.location = (49.0, -18.0, 0.0)
ob_fence_104.rotation_euler = (0.0, -0.0, -1.571)
ob_fence_104.lineart.crease_threshold = 0.0
ob_fence_105.location = (49.0, -21.0, 0.0)
ob_fence_105.rotation_euler = (0.0, -0.0, -1.571)
ob_fence_105.lineart.crease_threshold = 0.0
ob_fence_106.location = (49.0, -24.0, 0.0)
ob_fence_106.rotation_euler = (0.0, -0.0, -1.571)
ob_fence_106.lineart.crease_threshold = 0.0
ob_fence_107.location = (49.0, -27.0, 0.0)
ob_fence_107.rotation_euler = (0.0, -0.0, -1.571)
ob_fence_107.lineart.crease_threshold = 0.0
ob_fence_108.location = (49.0, -30.0, 0.0)
ob_fence_108.rotation_euler = (0.0, -0.0, -1.571)
ob_fence_108.lineart.crease_threshold = 0.0
ob_fence_109.location = (49.0, -33.0, 0.0)
ob_fence_109.rotation_euler = (0.0, -0.0, -1.571)
ob_fence_109.lineart.crease_threshold = 0.0
ob_fence_110.location = (49.0, -36.0, 0.0)
ob_fence_110.rotation_euler = (0.0, -0.0, -1.571)
ob_fence_110.lineart.crease_threshold = 0.0
ob_fence_111.location = (49.0, -39.0, 0.0)
ob_fence_111.rotation_euler = (0.0, -0.0, -1.571)
ob_fence_111.lineart.crease_threshold = 0.0
ob_fence_112.location = (49.0, -42.0, 0.0)
ob_fence_112.rotation_euler = (0.0, -0.0, -1.571)
ob_fence_112.lineart.crease_threshold = 0.0
ob_fence_113.location = (49.0, -45.0, 0.0)
ob_fence_113.rotation_euler = (0.0, -0.0, -1.571)
ob_fence_113.lineart.crease_threshold = 0.0
ob_fence_114.location = (49.0, -48.0, 0.0)
ob_fence_114.rotation_euler = (0.0, -0.0, -1.571)
ob_fence_114.lineart.crease_threshold = 0.0
ob_fence_115.location = (49.0, 48.0, 0.0)
ob_fence_115.rotation_euler = (0.0, -0.0, -1.571)
ob_fence_115.lineart.crease_threshold = 0.0
ob_fence_116.location = (49.0, 45.0, 0.0)
ob_fence_116.rotation_euler = (0.0, -0.0, -1.571)
ob_fence_116.lineart.crease_threshold = 0.0
ob_fence_117.location = (49.0, 42.0, 0.0)
ob_fence_117.rotation_euler = (0.0, -0.0, -1.571)
ob_fence_117.lineart.crease_threshold = 0.0
ob_fence_118.location = (49.0, 39.0, 0.0)
ob_fence_118.rotation_euler = (0.0, -0.0, -1.571)
ob_fence_118.lineart.crease_threshold = 0.0
ob_fence_119.location = (49.0, 36.0, 0.0)
ob_fence_119.rotation_euler = (0.0, -0.0, -1.571)
ob_fence_119.lineart.crease_threshold = 0.0
ob_fence_120.location = (49.0, 33.0, 0.0)
ob_fence_120.rotation_euler = (0.0, -0.0, -1.571)
ob_fence_120.lineart.crease_threshold = 0.0
ob_fence_121.location = (49.0, 30.0, 0.0)
ob_fence_121.rotation_euler = (0.0, -0.0, -1.571)
ob_fence_121.lineart.crease_threshold = 0.0
ob_fence_122.location = (49.0, 27.0, 0.0)
ob_fence_122.rotation_euler = (0.0, -0.0, -1.571)
ob_fence_122.lineart.crease_threshold = 0.0
ob_fence_123.location = (49.0, 24.0, 0.0)
ob_fence_123.rotation_euler = (0.0, -0.0, -1.571)
ob_fence_123.lineart.crease_threshold = 0.0
ob_fence_124.location = (49.0, 21.0, 0.0)
ob_fence_124.rotation_euler = (0.0, -0.0, -1.571)
ob_fence_124.lineart.crease_threshold = 0.0
ob_fence_125.location = (49.0, 18.0, 0.0)
ob_fence_125.rotation_euler = (0.0, -0.0, -1.571)
ob_fence_125.lineart.crease_threshold = 0.0
ob_fence_126.location = (49.0, 15.0, 0.0)
ob_fence_126.rotation_euler = (0.0, -0.0, -1.571)
ob_fence_126.lineart.crease_threshold = 0.0
ob_fence_127.location = (49.0, 12.0, 0.0)
ob_fence_127.rotation_euler = (0.0, -0.0, -1.571)
ob_fence_127.lineart.crease_threshold = 0.0
ob_fence_128.location = (49.0, 9.0, 0.0)
ob_fence_128.rotation_euler = (0.0, -0.0, -1.571)
ob_fence_128.lineart.crease_threshold = 0.0
ob_fence_129.location = (49.0, 6.0, 0.0)
ob_fence_129.rotation_euler = (0.0, -0.0, -1.571)
ob_fence_129.lineart.crease_threshold = 0.0
ob_cylinder.location = (49.0, -7.0, 3.0)
ob_cylinder.rotation_euler = (1.571, -0.0, 0.0)
ob_cylinder.scale = (0.1, 0.1, 1.0)
ob_cylinder.lineart.crease_threshold = 0.0
ob_cylinder_001.location = (49.0, -7.0, 0.5147)
ob_cylinder_001.rotation_euler = (1.571, -0.0, 0.0)
ob_cylinder_001.scale = (0.1, 0.1, 1.0)
ob_cylinder_001.lineart.crease_threshold = 0.0
ob_cylinder_002.location = (49.0, -7.0, 1.515)
ob_cylinder_002.rotation_euler = (1.571, -0.0, 0.0)
ob_cylinder_002.scale = (0.1, 0.1, 1.0)
ob_cylinder_002.lineart.crease_threshold = 0.0
ob_cylinder_003.location = (49.0, 47.0, 3.0)
ob_cylinder_003.rotation_euler = (1.571, -0.0, 0.0)
ob_cylinder_003.scale = (0.1, 0.1, 1.0)
ob_cylinder_003.lineart.crease_threshold = 0.0
ob_cylinder_004.location = (49.0, 47.0, 0.5147)
ob_cylinder_004.rotation_euler = (1.571, -0.0, 0.0)
ob_cylinder_004.scale = (0.1, 0.1, 1.0)
ob_cylinder_004.lineart.crease_threshold = 0.0
ob_cylinder_005.location = (49.0, 47.0, 1.515)
ob_cylinder_005.rotation_euler = (1.571, -0.0, 0.0)
ob_cylinder_005.scale = (0.1, 0.1, 1.0)
ob_cylinder_005.lineart.crease_threshold = 0.0
ob_cylinder_006.location = (-49.0, -7.0, 1.515)
ob_cylinder_006.rotation_euler = (1.571, -0.0, 0.0)
ob_cylinder_006.scale = (0.1, 0.1, 1.0)
ob_cylinder_006.lineart.crease_threshold = 0.0
ob_cylinder_007.location = (-49.0, -7.0, 0.5147)
ob_cylinder_007.rotation_euler = (1.571, -0.0, 0.0)
ob_cylinder_007.scale = (0.1, 0.1, 1.0)
ob_cylinder_007.lineart.crease_threshold = 0.0
ob_cylinder_008.location = (-49.0, -7.0, 3.0)
ob_cylinder_008.rotation_euler = (1.571, -0.0, 0.0)
ob_cylinder_008.scale = (0.1, 0.1, 1.0)
ob_cylinder_008.lineart.crease_threshold = 0.0
ob_cylinder_009.location = (-7.0, 49.0, 3.0)
ob_cylinder_009.rotation_euler = (1.571, -0.0, -1.571)
ob_cylinder_009.scale = (0.1, 0.1, 1.0)
ob_cylinder_009.lineart.crease_threshold = 0.0
ob_cylinder_010.location = (-7.0, 49.0, 0.5147)
ob_cylinder_010.rotation_euler = (1.571, -0.0, -1.571)
ob_cylinder_010.scale = (0.1, 0.1, 1.0)
ob_cylinder_010.lineart.crease_threshold = 0.0
ob_cylinder_011.location = (-7.0, 49.0, 1.515)
ob_cylinder_011.rotation_euler = (1.571, -0.0, -1.571)
ob_cylinder_011.scale = (0.1, 0.1, 1.0)
ob_cylinder_011.lineart.crease_threshold = 0.0
ob_cylinder_012.location = (-7.0, -49.0, 3.0)
ob_cylinder_012.rotation_euler = (1.571, -0.0, -1.571)
ob_cylinder_012.scale = (0.1, 0.1, 1.0)
ob_cylinder_012.lineart.crease_threshold = 0.0
ob_cylinder_013.location = (-7.0, -49.0, 0.5147)
ob_cylinder_013.rotation_euler = (1.571, -0.0, -1.571)
ob_cylinder_013.scale = (0.1, 0.1, 1.0)
ob_cylinder_013.lineart.crease_threshold = 0.0
ob_cylinder_014.location = (-7.0, -49.0, 1.515)
ob_cylinder_014.rotation_euler = (1.571, -0.0, -1.571)
ob_cylinder_014.scale = (0.1, 0.1, 1.0)
ob_cylinder_014.lineart.crease_threshold = 0.0
ob_grave.location = (-40.0, -10.0, 1.0)
ob_grave.lineart.crease_threshold = 0.0
ob_grave_001.location = (-40.0, -20.0, 1.0)
ob_grave_001.lineart.crease_threshold = 0.0
ob_grave_002.location = (-40.0, -30.0, 1.0)
ob_grave_002.lineart.crease_threshold = 0.0
ob_grave_003.location = (-40.0, -40.0, 1.0)
ob_grave_003.lineart.crease_threshold = 0.0
ob_grave_004.location = (-40.0, 40.0, 1.0)
ob_grave_004.lineart.crease_threshold = 0.0
ob_grave_005.location = (-40.0, 30.0, 1.0)
ob_grave_005.lineart.crease_threshold = 0.0
ob_grave_006.location = (-40.0, 20.0, 1.0)
ob_grave_006.lineart.crease_threshold = 0.0
ob_grave_007.location = (-40.0, 10.0, 1.0)
ob_grave_007.lineart.crease_threshold = 0.0
ob_grave_008.location = (-19.0, -10.0, 1.0)
ob_grave_008.lineart.crease_threshold = 0.0
ob_grave_009.location = (-19.3, -20.0, 1.0)
ob_grave_009.lineart.crease_threshold = 0.0
ob_grave_010.location = (-19.3, -30.0, 1.0)
ob_grave_010.lineart.crease_threshold = 0.0
ob_grave_011.location = (-19.3, -40.0, 1.0)
ob_grave_011.lineart.crease_threshold = 0.0
ob_grave_012.location = (-19.3, 40.0, 1.0)
ob_grave_012.lineart.crease_threshold = 0.0
ob_grave_013.location = (-19.3, 30.0, 1.0)
ob_grave_013.lineart.crease_threshold = 0.0
ob_grave_014.location = (-19.3, 20.0, 1.0)
ob_grave_014.lineart.crease_threshold = 0.0
ob_grave_015.location = (-19.3, 10.0, 1.0)
ob_grave_015.lineart.crease_threshold = 0.0
ob_grave_016.location = (1.0, -10.0, 1.0)
ob_grave_016.lineart.crease_threshold = 0.0
ob_grave_017.location = (0.6991, -20.0, 1.0)
ob_grave_017.lineart.crease_threshold = 0.0
ob_grave_018.location = (0.6991, -30.0, 1.0)
ob_grave_018.lineart.crease_threshold = 0.0
ob_grave_019.location = (0.6991, -40.0, 1.0)
ob_grave_019.lineart.crease_threshold = 0.0
ob_grave_020.location = (0.6991, 40.0, 1.0)
ob_grave_020.lineart.crease_threshold = 0.0
ob_grave_021.location = (0.6991, 30.0, 1.0)
ob_grave_021.lineart.crease_threshold = 0.0
ob_grave_022.location = (0.6991, 20.0, 1.0)
ob_grave_022.lineart.crease_threshold = 0.0
ob_grave_023.location = (0.6991, 10.0, 1.0)
ob_grave_023.lineart.crease_threshold = 0.0
ob_grave_024.location = (20.0, -10.0, 1.0)
ob_grave_024.lineart.crease_threshold = 0.0
ob_grave_025.location = (19.7, -20.0, 1.0)
ob_grave_025.lineart.crease_threshold = 0.0
ob_grave_026.location = (19.7, -30.0, 1.0)
ob_grave_026.lineart.crease_threshold = 0.0
ob_grave_027.location = (19.7, -40.0, 1.0)
ob_grave_027.lineart.crease_threshold = 0.0
ob_grave_028.location = (19.7, 40.0, 1.0)
ob_grave_028.lineart.crease_threshold = 0.0
ob_grave_029.location = (19.7, 30.0, 1.0)
ob_grave_029.lineart.crease_threshold = 0.0
ob_grave_030.location = (19.7, 20.0, 1.0)
ob_grave_030.lineart.crease_threshold = 0.0
ob_grave_031.location = (19.7, 10.0, 1.0)
ob_grave_031.lineart.crease_threshold = 0.0
ob_grave_032.location = (38.0, -10.0, 1.0)
ob_grave_032.lineart.crease_threshold = 0.0
ob_grave_033.location = (37.7, -20.0, 1.0)
ob_grave_033.lineart.crease_threshold = 0.0
ob_grave_034.location = (37.7, -30.0, 1.0)
ob_grave_034.lineart.crease_threshold = 0.0
ob_grave_035.location = (37.7, -40.0, 1.0)
ob_grave_035.lineart.crease_threshold = 0.0
ob_grave_036.location = (37.7, 40.0, 1.0)
ob_grave_036.lineart.crease_threshold = 0.0
ob_grave_037.location = (37.7, 30.0, 1.0)
ob_grave_037.lineart.crease_threshold = 0.0
ob_grave_038.location = (37.7, 20.0, 1.0)
ob_grave_038.lineart.crease_threshold = 0.0
ob_grave_039.location = (37.7, 10.0, 1.0)
ob_grave_039.lineart.crease_threshold = 0.0
ob_cross_001.location = (-35.0, -40.0, -1.0)
ob_cross_001.lineart.crease_threshold = 0.0
ob_cross_002.location = (-35.0, -30.0, -1.0)
ob_cross_002.lineart.crease_threshold = 0.0
ob_cross_003.location = (-35.0, -20.0, -1.0)
ob_cross_003.lineart.crease_threshold = 0.0
ob_cross_004.location = (-35.0, -10.0, -1.0)
ob_cross_004.lineart.crease_threshold = 0.0
ob_cross_005.location = (-15.0, -40.0, -1.0)
ob_cross_005.lineart.crease_threshold = 0.0
ob_cross_006.location = (-15.0, -30.0, -1.0)
ob_cross_006.lineart.crease_threshold = 0.0
ob_cross_007.location = (-15.0, -20.0, -1.0)
ob_cross_007.lineart.crease_threshold = 0.0
ob_cross_008.location = (-15.0, -10.0, -1.0)
ob_cross_008.lineart.crease_threshold = 0.0
ob_cross_009.location = (5.0, -40.0, -1.0)
ob_cross_009.lineart.crease_threshold = 0.0
ob_cross_010.location = (5.0, -30.0, -1.0)
ob_cross_010.lineart.crease_threshold = 0.0
ob_cross_011.location = (5.0, -20.0, -1.0)
ob_cross_011.lineart.crease_threshold = 0.0
ob_cross_012.location = (5.0, -10.0, -1.0)
ob_cross_012.lineart.crease_threshold = 0.0
ob_cross_013.location = (24.0, -40.0, -1.0)
ob_cross_013.lineart.crease_threshold = 0.0
ob_cross_014.location = (24.0, -30.0, -1.0)
ob_cross_014.lineart.crease_threshold = 0.0
ob_cross_015.location = (24.0, -20.0, -1.0)
ob_cross_015.lineart.crease_threshold = 0.0
ob_cross_016.location = (24.0, -10.0, -1.0)
ob_cross_016.lineart.crease_threshold = 0.0
ob_cross_017.location = (42.0, -40.0, -1.0)
ob_cross_017.lineart.crease_threshold = 0.0
ob_cross_018.location = (42.0, -30.0, -1.0)
ob_cross_018.lineart.crease_threshold = 0.0
ob_cross_019.location = (42.0, -20.0, -1.0)
ob_cross_019.lineart.crease_threshold = 0.0
ob_cross_020.location = (42.0, -10.0, -1.0)
ob_cross_020.lineart.crease_threshold = 0.0
ob_cross_021.location = (-35.0, 10.0, -1.0)
ob_cross_021.lineart.crease_threshold = 0.0
ob_cross_022.location = (-35.0, 20.0, -1.0)
ob_cross_022.lineart.crease_threshold = 0.0
ob_cross_023.location = (-35.0, 30.0, -1.0)
ob_cross_023.lineart.crease_threshold = 0.0
ob_cross_024.location = (-35.0, 40.0, -1.0)
ob_cross_024.lineart.crease_threshold = 0.0
ob_cross_025.location = (-15.0, 10.0, -1.0)
ob_cross_025.lineart.crease_threshold = 0.0
ob_cross_026.location = (-15.0, 20.0, -1.0)
ob_cross_026.lineart.crease_threshold = 0.0
ob_cross_027.location = (-15.0, 30.0, -1.0)
ob_cross_027.lineart.crease_threshold = 0.0
ob_cross_028.location = (-15.0, 40.0, -1.0)
ob_cross_028.lineart.crease_threshold = 0.0
ob_cross_029.location = (5.0, 10.0, -1.0)
ob_cross_029.lineart.crease_threshold = 0.0
ob_cross_030.location = (5.0, 20.0, -1.0)
ob_cross_030.lineart.crease_threshold = 0.0
ob_cross_031.location = (5.0, 30.0, -1.0)
ob_cross_031.lineart.crease_threshold = 0.0
ob_cross_032.location = (5.0, 40.0, -1.0)
ob_cross_032.lineart.crease_threshold = 0.0
ob_cross_033.location = (24.0, 10.0, -1.0)
ob_cross_033.lineart.crease_threshold = 0.0
ob_cross_034.location = (24.0, 20.0, -1.0)
ob_cross_034.lineart.crease_threshold = 0.0
ob_cross_035.location = (24.0, 30.0, -1.0)
ob_cross_035.lineart.crease_threshold = 0.0
ob_cross_036.location = (24.0, 40.0, -1.0)
ob_cross_036.lineart.crease_threshold = 0.0
ob_cross_037.location = (42.0, 10.0, -1.0)
ob_cross_037.lineart.crease_threshold = 0.0
ob_cross_038.location = (42.0, 20.0, -1.0)
ob_cross_038.lineart.crease_threshold = 0.0
ob_cross_039.location = (42.0, 30.0, -1.0)
ob_cross_039.lineart.crease_threshold = 0.0
ob_cross_040.location = (42.0, 40.0, -1.0)
ob_cross_040.lineart.crease_threshold = 0.0

# ---- collection membership
col_collection.objects.link(ob_tomb)
col_collection.objects.link(ob_camera)
col_collection.objects.link(ob_sun)
col_collection.objects.link(ob_cross)
col_collection.objects.link(ob_ground)
col_collection.objects.link(ob_plane)
col_collection_1.objects.link(ob_fence)
col_collection_1.objects.link(ob_fence_001)
col_collection_1.objects.link(ob_fence_002)
col_collection_1.objects.link(ob_fence_003)
col_collection_1.objects.link(ob_fence_004)
col_collection_1.objects.link(ob_fence_005)
col_collection_1.objects.link(ob_fence_006)
col_collection_1.objects.link(ob_fence_007)
col_collection_1.objects.link(ob_fence_008)
col_collection_1.objects.link(ob_fence_009)
col_collection_1.objects.link(ob_fence_010)
col_collection_1.objects.link(ob_fence_011)
col_collection_1.objects.link(ob_fence_012)
col_collection_1.objects.link(ob_fence_013)
col_collection_1.objects.link(ob_fence_014)
col_collection_1.objects.link(ob_fence_015)
col_collection_1.objects.link(ob_fence_016)
col_collection_1.objects.link(ob_fence_017)
col_collection_1.objects.link(ob_fence_018)
col_collection_1.objects.link(ob_fence_019)
col_collection_1.objects.link(ob_fence_020)
col_collection_1.objects.link(ob_fence_021)
col_collection_1.objects.link(ob_fence_022)
col_collection_1.objects.link(ob_fence_023)
col_collection_1.objects.link(ob_fence_024)
col_collection_1.objects.link(ob_fence_025)
col_collection_1.objects.link(ob_fence_026)
col_collection_1.objects.link(ob_fence_027)
col_collection_1.objects.link(ob_fence_028)
col_collection_1.objects.link(ob_fence_029)
col_collection_1.objects.link(ob_fence_030)
col_collection_1.objects.link(ob_fence_031)
col_collection_1.objects.link(ob_fence_032)
col_collection_1.objects.link(ob_fence_033)
col_collection_1.objects.link(ob_fence_034)
col_collection_1.objects.link(ob_fence_035)
col_collection_1.objects.link(ob_fence_036)
col_collection_1.objects.link(ob_fence_037)
col_collection_1.objects.link(ob_fence_038)
col_collection_1.objects.link(ob_fence_039)
col_collection_1.objects.link(ob_fence_040)
col_collection_1.objects.link(ob_fence_041)
col_collection_1.objects.link(ob_fence_042)
col_collection_1.objects.link(ob_fence_043)
col_collection_1.objects.link(ob_fence_044)
col_collection_1.objects.link(ob_fence_045)
col_collection_1.objects.link(ob_fence_046)
col_collection_1.objects.link(ob_fence_047)
col_collection_1.objects.link(ob_fence_048)
col_collection_1.objects.link(ob_fence_049)
col_collection_1.objects.link(ob_fence_050)
col_collection_1.objects.link(ob_fence_051)
col_collection_1.objects.link(ob_fence_052)
col_collection_1.objects.link(ob_fence_053)
col_collection_1.objects.link(ob_fence_054)
col_collection_1.objects.link(ob_fence_055)
col_collection_1.objects.link(ob_fence_056)
col_collection_1.objects.link(ob_fence_057)
col_collection_1.objects.link(ob_fence_058)
col_collection_1.objects.link(ob_fence_059)
col_collection_1.objects.link(ob_fence_060)
col_collection_1.objects.link(ob_fence_061)
col_collection_1.objects.link(ob_fence_062)
col_collection_1.objects.link(ob_fence_063)
col_collection_1.objects.link(ob_fence_064)
col_collection_1.objects.link(ob_fence_065)
col_collection_1.objects.link(ob_fence_066)
col_collection_1.objects.link(ob_fence_067)
col_collection_1.objects.link(ob_fence_068)
col_collection_1.objects.link(ob_fence_069)
col_collection_1.objects.link(ob_fence_070)
col_collection_1.objects.link(ob_fence_071)
col_collection_1.objects.link(ob_fence_072)
col_collection_1.objects.link(ob_fence_073)
col_collection_1.objects.link(ob_fence_074)
col_collection_1.objects.link(ob_fence_075)
col_collection_1.objects.link(ob_fence_076)
col_collection_1.objects.link(ob_fence_077)
col_collection_1.objects.link(ob_fence_078)
col_collection_1.objects.link(ob_fence_079)
col_collection_1.objects.link(ob_fence_080)
col_collection_1.objects.link(ob_fence_081)
col_collection_1.objects.link(ob_fence_082)
col_collection_1.objects.link(ob_fence_083)
col_collection_1.objects.link(ob_fence_084)
col_collection_1.objects.link(ob_fence_085)
col_collection_1.objects.link(ob_fence_086)
col_collection_1.objects.link(ob_fence_087)
col_collection_1.objects.link(ob_fence_088)
col_collection_1.objects.link(ob_fence_089)
col_collection_1.objects.link(ob_fence_090)
col_collection_1.objects.link(ob_fence_091)
col_collection_1.objects.link(ob_fence_092)
col_collection_1.objects.link(ob_fence_093)
col_collection_1.objects.link(ob_fence_094)
col_collection_1.objects.link(ob_fence_095)
col_collection_1.objects.link(ob_fence_096)
col_collection_1.objects.link(ob_fence_097)
col_collection_1.objects.link(ob_fence_098)
col_collection_1.objects.link(ob_fence_100)
col_collection_1.objects.link(ob_fence_101)
col_collection_1.objects.link(ob_fence_102)
col_collection_1.objects.link(ob_fence_103)
col_collection_1.objects.link(ob_fence_104)
col_collection_1.objects.link(ob_fence_105)
col_collection_1.objects.link(ob_fence_106)
col_collection_1.objects.link(ob_fence_107)
col_collection_1.objects.link(ob_fence_108)
col_collection_1.objects.link(ob_fence_109)
col_collection_1.objects.link(ob_fence_110)
col_collection_1.objects.link(ob_fence_111)
col_collection_1.objects.link(ob_fence_112)
col_collection_1.objects.link(ob_fence_113)
col_collection_1.objects.link(ob_fence_114)
col_collection_1.objects.link(ob_fence_115)
col_collection_1.objects.link(ob_fence_116)
col_collection_1.objects.link(ob_fence_117)
col_collection_1.objects.link(ob_fence_118)
col_collection_1.objects.link(ob_fence_119)
col_collection_1.objects.link(ob_fence_120)
col_collection_1.objects.link(ob_fence_121)
col_collection_1.objects.link(ob_fence_122)
col_collection_1.objects.link(ob_fence_123)
col_collection_1.objects.link(ob_fence_124)
col_collection_1.objects.link(ob_fence_125)
col_collection_1.objects.link(ob_fence_126)
col_collection_1.objects.link(ob_fence_127)
col_collection_1.objects.link(ob_fence_128)
col_collection_1.objects.link(ob_fence_129)
col_collection_2.objects.link(ob_cylinder)
col_collection_2.objects.link(ob_cylinder_001)
col_collection_2.objects.link(ob_cylinder_002)
col_collection_2.objects.link(ob_cylinder_003)
col_collection_2.objects.link(ob_cylinder_004)
col_collection_2.objects.link(ob_cylinder_005)
col_collection_2.objects.link(ob_cylinder_006)
col_collection_2.objects.link(ob_cylinder_007)
col_collection_2.objects.link(ob_cylinder_008)
col_collection_2.objects.link(ob_cylinder_009)
col_collection_2.objects.link(ob_cylinder_010)
col_collection_2.objects.link(ob_cylinder_011)
col_collection_2.objects.link(ob_cylinder_012)
col_collection_2.objects.link(ob_cylinder_013)
col_collection_2.objects.link(ob_cylinder_014)
col_collection_3.objects.link(ob_grave)
col_collection_3.objects.link(ob_grave_001)
col_collection_3.objects.link(ob_grave_002)
col_collection_3.objects.link(ob_grave_003)
col_collection_3.objects.link(ob_grave_004)
col_collection_3.objects.link(ob_grave_005)
col_collection_3.objects.link(ob_grave_006)
col_collection_3.objects.link(ob_grave_007)
col_collection_3.objects.link(ob_grave_008)
col_collection_3.objects.link(ob_grave_009)
col_collection_3.objects.link(ob_grave_010)
col_collection_3.objects.link(ob_grave_011)
col_collection_3.objects.link(ob_grave_012)
col_collection_3.objects.link(ob_grave_013)
col_collection_3.objects.link(ob_grave_014)
col_collection_3.objects.link(ob_grave_015)
col_collection_3.objects.link(ob_grave_016)
col_collection_3.objects.link(ob_grave_017)
col_collection_3.objects.link(ob_grave_018)
col_collection_3.objects.link(ob_grave_019)
col_collection_3.objects.link(ob_grave_020)
col_collection_3.objects.link(ob_grave_021)
col_collection_3.objects.link(ob_grave_022)
col_collection_3.objects.link(ob_grave_023)
col_collection_3.objects.link(ob_grave_024)
col_collection_3.objects.link(ob_grave_025)
col_collection_3.objects.link(ob_grave_026)
col_collection_3.objects.link(ob_grave_027)
col_collection_3.objects.link(ob_grave_028)
col_collection_3.objects.link(ob_grave_029)
col_collection_3.objects.link(ob_grave_030)
col_collection_3.objects.link(ob_grave_031)
col_collection_3.objects.link(ob_grave_032)
col_collection_3.objects.link(ob_grave_033)
col_collection_3.objects.link(ob_grave_034)
col_collection_3.objects.link(ob_grave_035)
col_collection_3.objects.link(ob_grave_036)
col_collection_3.objects.link(ob_grave_037)
col_collection_3.objects.link(ob_grave_038)
col_collection_3.objects.link(ob_grave_039)
col_collection_4.objects.link(ob_cross_001)
col_collection_4.objects.link(ob_cross_002)
col_collection_4.objects.link(ob_cross_003)
col_collection_4.objects.link(ob_cross_004)
col_collection_4.objects.link(ob_cross_005)
col_collection_4.objects.link(ob_cross_006)
col_collection_4.objects.link(ob_cross_007)
col_collection_4.objects.link(ob_cross_008)
col_collection_4.objects.link(ob_cross_009)
col_collection_4.objects.link(ob_cross_010)
col_collection_4.objects.link(ob_cross_011)
col_collection_4.objects.link(ob_cross_012)
col_collection_4.objects.link(ob_cross_013)
col_collection_4.objects.link(ob_cross_014)
col_collection_4.objects.link(ob_cross_015)
col_collection_4.objects.link(ob_cross_016)
col_collection_4.objects.link(ob_cross_017)
col_collection_4.objects.link(ob_cross_018)
col_collection_4.objects.link(ob_cross_019)
col_collection_4.objects.link(ob_cross_020)
col_collection_4.objects.link(ob_cross_021)
col_collection_4.objects.link(ob_cross_022)
col_collection_4.objects.link(ob_cross_023)
col_collection_4.objects.link(ob_cross_024)
col_collection_4.objects.link(ob_cross_025)
col_collection_4.objects.link(ob_cross_026)
col_collection_4.objects.link(ob_cross_027)
col_collection_4.objects.link(ob_cross_028)
col_collection_4.objects.link(ob_cross_029)
col_collection_4.objects.link(ob_cross_030)
col_collection_4.objects.link(ob_cross_031)
col_collection_4.objects.link(ob_cross_032)
col_collection_4.objects.link(ob_cross_033)
col_collection_4.objects.link(ob_cross_034)
col_collection_4.objects.link(ob_cross_035)
col_collection_4.objects.link(ob_cross_036)
col_collection_4.objects.link(ob_cross_037)
col_collection_4.objects.link(ob_cross_038)
col_collection_4.objects.link(ob_cross_039)
col_collection_4.objects.link(ob_cross_040)

# ---- scene / render settings (as saved in the file)
scene.camera = ob_camera
scene.frame_start = 1; scene.frame_end = 250; scene.frame_set(1)
scene.render.engine = 'BLENDER_EEVEE_NEXT'
scene.cycles.use_denoising = False
scene.cycles.samples = 128
scene.cycles.sampling_pattern = 'TABULATED_SOBOL'
scene.cycles.use_adaptive_sampling = False
scene.cycles.use_light_tree = False
scene.eevee.use_gtao = True
scene.eevee.gtao_quality = 0.5709
scene.eevee.gtao_distance = 0.84
scene.eevee.fast_gi_quality = 0.5709
scene.view_settings.view_transform = 'Filmic'
bpy.context.view_layer.update()
